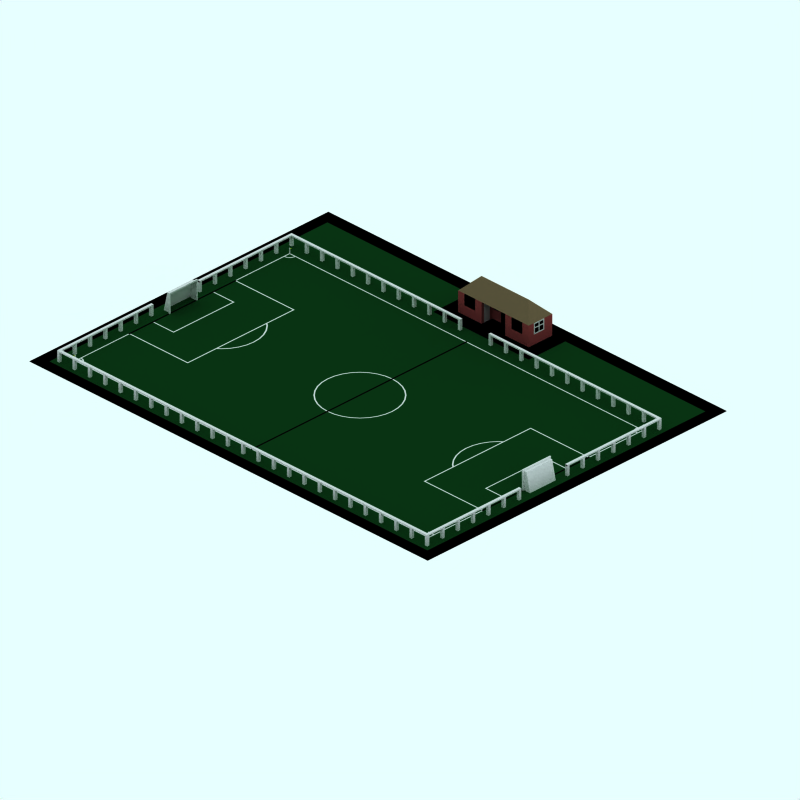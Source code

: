 # Source: football-ground-sm.blend  (saved by Blender 2.42.0; exported with 4.5.12 LTS)
import bpy
from mathutils import Matrix  # noqa: F401  (used for matrix-valued properties, if any)

bpy.ops.wm.read_factory_settings(use_empty=True)
scene = bpy.context.scene
scene.name = 'Scene'

# ---- collections
col_collection_1 = bpy.data.collections.new('Collection 1'); scene.collection.children.link(col_collection_1)
col_collection_2 = bpy.data.collections.new('Collection 2'); scene.collection.children.link(col_collection_2)
col_collection_2.hide_render = True
col_collection_2.hide_viewport = True
col_collection_3 = bpy.data.collections.new('Collection 3'); scene.collection.children.link(col_collection_3)
col_collection_3.hide_render = True
col_collection_3.hide_viewport = True
col_collection_4 = bpy.data.collections.new('Collection 4'); scene.collection.children.link(col_collection_4)

# ---- materials (node trees are filled in below, after node groups)
mat_lines = bpy.data.materials.new('Lines')
mat_lines.alpha_threshold = 0.0
mat_lines.preview_render_type = 'CUBE'
mat_lines.diffuse_color = (0.85, 0.8499, 0.8499, 1.0)
mat_lines.specular_color = (1.0, 0.9999, 0.9999)
mat_lines.roughness = 0.5
mat_lines.line_color = (0.0, 0.0, 0.0, 1.0)
mat_brick = bpy.data.materials.new('Brick')
mat_brick.alpha_threshold = 0.0
mat_brick.preview_render_type = 'CUBE'
mat_brick.diffuse_color = (0.5712, 0.2289, 0.2289, 1.0)
mat_brick.specular_color = (1.0, 0.9999, 0.9999)
mat_brick.roughness = 0.5
mat_brick.line_color = (0.0, 0.0, 0.0, 1.0)
mat_tiles = bpy.data.materials.new('Tiles')
mat_tiles.alpha_threshold = 0.0
mat_tiles.preview_render_type = 'CUBE'
mat_tiles.diffuse_color = (0.4091, 0.3448, 0.2484, 1.0)
mat_tiles.specular_color = (1.0, 0.9999, 0.9999)
mat_tiles.roughness = 0.5
mat_tiles.line_color = (0.0, 0.0, 0.0, 1.0)
mat_frame = bpy.data.materials.new('Frame')
mat_frame.alpha_threshold = 0.0
mat_frame.preview_render_type = 'FLAT'
mat_frame.diffuse_color = (0.8295, 0.8294, 0.8294, 1.0)
mat_frame.roughness = 0.5
mat_frame.line_color = (0.0, 0.0, 0.0, 1.0)
mat_interior = bpy.data.materials.new('Interior')
mat_interior.alpha_threshold = 0.0
mat_interior.preview_render_type = 'CUBE'
mat_interior.diffuse_color = (0.0001, 9.999e-05, 9.999e-05, 1.0)
mat_interior.specular_color = (0.0001, 9.999e-05, 9.999e-05)
mat_interior.roughness = 0.5
mat_interior.line_color = (0.0, 0.0, 0.0, 1.0)
mat_door = bpy.data.materials.new('Door')
mat_door.alpha_threshold = 0.0
mat_door.preview_render_type = 'CUBE'
mat_door.diffuse_color = (0.8511, 0.851, 0.851, 1.0)
mat_door.specular_color = (1.0, 0.9999, 0.9999)
mat_door.roughness = 0.5
mat_door.line_color = (0.0, 0.0, 0.0, 1.0)
mat_flag = bpy.data.materials.new('Flag')
mat_flag.alpha_threshold = 0.0
mat_flag.preview_render_type = 'CUBE'
mat_flag.diffuse_color = (0.9153, 1.0, 0.0, 1.0)
mat_flag.specular_color = (1.0, 0.9999, 0.9999)
mat_flag.roughness = 0.5
mat_flag.line_color = (0.0, 0.0, 0.0, 1.0)
mat_net = bpy.data.materials.new('Net')
mat_net.alpha_threshold = 0.0
mat_net.preview_render_type = 'FLAT'
mat_net.diffuse_color = (0.85, 0.8499, 0.8499, 1.0)
mat_net.specular_color = (1.0, 0.9999, 0.9999)
mat_net.roughness = 0.5
mat_net.line_color = (0.0, 0.0, 0.0, 1.0)
mat_pavement = bpy.data.materials.new('Pavement')
mat_pavement.alpha_threshold = 0.0
mat_pavement.preview_render_type = 'CUBE'
mat_pavement.diffuse_color = (0.8111, 0.8031, 0.8031, 1.0)
mat_pavement.specular_color = (1.0, 0.9999, 0.9999)
mat_pavement.roughness = 0.5
mat_pavement.line_color = (0.0, 0.0, 0.0, 1.0)
mat_grass = bpy.data.materials.new('Grass')
mat_grass.alpha_threshold = 0.0
mat_grass.preview_render_type = 'CUBE'
mat_grass.diffuse_color = (0.04, 0.2, 0.0752, 1.0)
mat_grass.specular_color = (1.0, 0.9999, 0.9999)
mat_grass.roughness = 0.5
mat_grass.line_color = (0.0, 0.0, 0.0, 1.0)
mat_transparent = bpy.data.materials.new('Transparent')
mat_transparent.alpha_threshold = 0.0
mat_transparent.preview_render_type = 'FLAT'
mat_transparent.roughness = 0.5

# ---- material node trees

# ---- world
world_world = bpy.data.worlds.new('World'); scene.world = world_world
world_world.color = (0.9059, 1.0, 1.0)
world_world.use_sun_shadow = False
world_world.sun_shadow_jitter_overblur = 0.0
world_world.cycles.sampling_method = 'MANUAL'
world_world.cycles.sample_map_resolution = 256

# ---- cameras
cam_camera_001 = bpy.data.cameras.new('Camera.001')
cam_camera_001.type = 'ORTHO'
cam_camera_001.passepartout_alpha = 0.2
cam_camera_001.clip_end = 100.0
cam_camera_001.lens = 35.0
cam_camera_001.ortho_scale = 48.0
cam_camera_001.display_size = 5.91
cam_camera_001.show_passepartout = False
cam_camera_001.show_safe_areas = True
cam_camera_001.dof.focus_distance = 0.0
cam_camera_001.dof.aperture_fstop = 128.0

# ---- lights
light_lamp = bpy.data.lights.new('Lamp', 'SUN')
light_lamp.transmission_factor = 0.0
light_lamp.angle = 1.571
light_lamp.energy = 0.025
light_lamp.shadow_buffer_clip_start = 0.5
light_lamp.shadow_soft_size = 1.0
light_lamp.shadow_cascade_max_distance = 1000.0
light_lamp.cycles.use_multiple_importance_sampling = False

# ---- meshes
me_cube_005 = bpy.data.meshes.new('Cube.005')
me_cube_005.from_pydata([(-18.8, 12.8, 0.0), (-18.8, 12.6, 0.0), (-19.0, 12.6, 0.0), (-19.0, 12.8, 0.0), (-18.8, 12.8, 0.7), (-18.8, 12.6, 0.7), (-19.0, 12.6, 0.7), (-19.0, 12.8, 0.7), (-19.0, 12.8, 0.8), (-19.0, 12.6, 0.8), (-18.8, 12.6, 0.8), (-18.8, 12.8, 0.8), (-17.5, 12.8, 0.8), (-17.5, 12.6, 0.8), (-17.7, 12.6, 0.8), (-17.7, 12.8, 0.8), (-17.7, 12.6, 0.7), (-17.5, 12.6, 0.7), (-17.7, 12.8, 0.0), (-17.7, 12.6, 0.0), (-16.4, 12.6, 0.7), (-16.4, 12.8, 0.8), (-16.4, 12.6, 0.8), (-17.7, 12.8, 0.7), (-17.5, 12.8, 0.7), (-17.5, 12.6, 0.0), (-17.5, 12.8, 0.0), (-16.2, 12.8, 0.0), (-16.2, 12.6, 0.0), (-16.4, 12.6, 0.0), (-16.4, 12.8, 0.0), (-16.2, 12.8, 0.7), (-16.2, 12.6, 0.7), (-16.4, 12.8, 0.7), (-16.2, 12.6, 0.8), (-16.2, 12.8, 0.8), (-15.1, 12.6, 0.8), (-15.1, 12.8, 0.8), (-15.1, 12.8, 0.7), (-15.1, 12.8, 0.0), (-13.8, 12.6, 0.7), (-13.8, 12.8, 0.7), (-13.8, 12.6, 0.8), (-14.9, 12.8, 0.8), (-14.9, 12.6, 0.8), (-15.1, 12.6, 0.7), (-14.9, 12.6, 0.7), (-14.9, 12.8, 0.7), (-15.1, 12.6, 0.0), (-14.9, 12.6, 0.0), (-14.9, 12.8, 0.0), (-13.6, 12.8, 0.0), (-13.6, 12.6, 0.0), (-13.8, 12.6, 0.0), (-13.8, 12.8, 0.0), (-13.6, 12.8, 0.7), (-13.6, 12.6, 0.7), (-13.8, 12.8, 0.8), (-13.6, 12.6, 0.8), (-13.6, 12.8, 0.8), (-12.5, 12.6, 0.8), (-12.5, 12.8, 0.7), (-12.5, 12.6, 0.7), (-12.5, 12.6, 0.0), (-11.2, 12.6, 0.0), (-11.2, 12.8, 0.7), (-11.2, 12.8, 0.8), (-12.3, 12.8, 0.8), (-12.3, 12.6, 0.8), (-12.5, 12.8, 0.8), (-12.3, 12.6, 0.7), (-12.3, 12.8, 0.7), (-12.5, 12.8, 0.0), (-12.3, 12.6, 0.0), (-12.3, 12.8, 0.0), (-11.0, 12.8, 0.0), (-11.0, 12.6, 0.0), (-11.2, 12.8, 0.0), (-11.0, 12.8, 0.7), (-11.0, 12.6, 0.7), (-11.2, 12.6, 0.7), (-11.2, 12.6, 0.8), (-11.0, 12.6, 0.8), (-11.0, 12.8, 0.8), (-9.9, 12.8, 0.8), (-9.9, 12.6, 0.7), (-9.9, 12.8, 0.0), (-9.9, 12.6, 0.0), (-8.6, 12.6, 0.7), (-8.6, 12.8, 0.7), (-8.6, 12.8, 0.8), (-9.7, 12.8, 0.8), (-9.7, 12.6, 0.8), (-9.9, 12.6, 0.8), (-9.9, 12.8, 0.7), (-9.7, 12.6, 0.7), (-9.7, 12.8, 0.7), (-9.7, 12.6, 0.0), (-9.7, 12.8, 0.0), (-8.4, 12.8, 0.0), (-8.4, 12.6, 0.0), (-8.6, 12.6, 0.0), (-8.6, 12.8, 0.0), (-8.4, 12.8, 0.7), (-8.4, 12.6, 0.7), (-8.6, 12.6, 0.8), (-8.4, 12.6, 0.8), (-8.4, 12.8, 0.8), (-7.3, 12.6, 0.8), (-7.3, 12.8, 0.7), (-7.3, 12.8, 0.0), (-7.3, 12.6, 0.0), (-6.0, 12.8, 0.0), (-6.0, 12.6, 0.8), (-7.1, 12.8, 0.8), (-7.1, 12.6, 0.8), (-7.3, 12.8, 0.8), (-7.3, 12.6, 0.7), (-7.1, 12.6, 0.7), (-7.1, 12.8, 0.7), (-7.1, 12.6, 0.0), (-7.1, 12.8, 0.0), (-5.8, 12.8, 0.0), (-5.8, 12.6, 0.0), (-6.0, 12.6, 0.0), (-5.8, 12.8, 0.7), (-5.8, 12.6, 0.7), (-6.0, 12.6, 0.7), (-6.0, 12.8, 0.7), (-6.0, 12.8, 0.8), (-5.8, 12.6, 0.8), (-5.8, 12.8, 0.8), (-4.7, 12.6, 0.8), (-4.7, 12.8, 0.8), (-4.7, 12.8, 0.7), (-4.7, 12.6, 0.7), (-4.7, 12.8, 0.0), (-4.7, 12.6, 0.0), (-4.5, 12.6, 0.0), (-4.5, 12.8, 0.0), (-4.5, 12.6, 0.7), (-4.5, 12.8, 0.7), (-4.5, 12.8, 0.8), (-4.5, 12.6, 0.8), (12.4, 12.6, 0.8), (12.4, 12.8, 0.8), (12.4, 12.8, 0.7), (12.4, 12.8, 0.0), (12.4, 12.6, 0.0), (12.2, 12.6, 0.7), (12.2, 12.8, 0.8), (12.2, 12.6, 0.8), (11.1, 12.8, 0.8), (11.1, 12.6, 0.8), (10.9, 12.6, 0.8), (10.9, 12.6, 0.7), (11.1, 12.6, 0.7), (11.1, 12.8, 0.7), (11.1, 12.6, 0.0), (11.1, 12.8, 0.0), (9.8, 12.8, 0.0), (9.8, 12.6, 0.0), (9.6, 12.6, 0.0), (9.8, 12.8, 0.7), (9.8, 12.6, 0.7), (9.6, 12.6, 0.7), (9.6, 12.8, 0.7), (9.8, 12.6, 0.8), (9.8, 12.8, 0.8), (10.9, 12.8, 0.8), (10.9, 12.8, 0.7), (10.9, 12.8, 0.0), (10.9, 12.6, 0.0), (9.6, 12.8, 0.0), (9.6, 12.8, 0.8), (9.6, 12.6, 0.8), (8.5, 12.8, 0.8), (8.5, 12.6, 0.8), (8.3, 12.8, 0.8), (8.3, 12.6, 0.7), (8.5, 12.6, 0.7), (8.5, 12.8, 0.7), (8.3, 12.8, 0.0), (8.3, 12.6, 0.0), (8.5, 12.6, 0.0), (8.5, 12.8, 0.0), (7.2, 12.8, 0.0), (7.2, 12.6, 0.0), (7.0, 12.6, 0.0), (7.0, 12.8, 0.0), (7.2, 12.8, 0.7), (7.2, 12.6, 0.7), (7.0, 12.6, 0.7), (7.0, 12.8, 0.7), (7.0, 12.8, 0.8), (7.2, 12.6, 0.8), (7.2, 12.8, 0.8), (8.3, 12.6, 0.8), (8.3, 12.8, 0.7), (7.0, 12.6, 0.8), (5.9, 12.8, 0.8), (5.9, 12.6, 0.8), (5.7, 12.8, 0.8), (5.7, 12.8, 0.7), (5.9, 12.6, 0.7), (5.9, 12.8, 0.7), (5.7, 12.8, 0.0), (5.7, 12.6, 0.0), (5.9, 12.6, 0.0), (5.9, 12.8, 0.0), (4.6, 12.8, 0.0), (4.6, 12.6, 0.0), (4.6, 12.8, 0.7), (4.6, 12.6, 0.7), (4.4, 12.6, 0.7), (4.4, 12.6, 0.8), (4.6, 12.6, 0.8), (4.6, 12.8, 0.8), (5.7, 12.6, 0.8), (5.7, 12.6, 0.7), (4.4, 12.6, 0.0), (4.4, 12.8, 0.0), (4.4, 12.8, 0.7), (4.4, 12.8, 0.8), (3.3, 12.8, 0.8), (3.3, 12.6, 0.8), (3.3, 12.6, 0.7), (3.3, 12.8, 0.7), (3.1, 12.8, 0.0), (3.1, 12.6, 0.0), (3.3, 12.6, 0.0), (3.3, 12.8, 0.0), (2.0, 12.8, 0.0), (2.0, 12.6, 0.0), (1.8, 12.8, 0.0), (2.0, 12.8, 0.7), (2.0, 12.6, 0.7), (1.8, 12.6, 0.7), (1.8, 12.6, 0.8), (2.0, 12.6, 0.8), (2.0, 12.8, 0.8), (3.1, 12.6, 0.8), (3.1, 12.8, 0.8), (3.1, 12.8, 0.7), (3.1, 12.6, 0.7), (1.8, 12.6, 0.0), (1.8, 12.8, 0.7), (1.8, 12.8, 0.8), (0.7, 12.8, 0.8), (0.7, 12.6, 0.8), (0.5, 12.6, 0.8), (0.5, 12.8, 0.8), (0.5, 12.8, 0.7), (0.5, 12.6, 0.7), (0.7, 12.6, 0.7), (0.7, 12.8, 0.7), (0.5, 12.8, 0.0), (0.5, 12.6, 0.0), (0.7, 12.6, 0.0), (0.7, 12.8, 0.0), (-0.6, 12.6, 0.0), (-0.8, 12.6, 0.0), (-0.6, 12.8, 0.7), (-0.8, 12.6, 0.8), (-0.6, 12.8, 0.8), (-0.6, 12.8, 0.0), (-0.8, 12.8, 0.0), (-0.6, 12.6, 0.7), (-0.8, 12.6, 0.7), (-0.8, 12.8, 0.7), (-0.8, 12.8, 0.8), (-0.6, 12.6, 0.8), (-1.9, 12.8, 0.8), (-1.9, 12.6, 0.8), (-2.1, 12.6, 0.8), (-2.1, 12.8, 0.8), (-2.1, 12.8, 0.7), (-2.1, 12.6, 0.7), (-1.9, 12.6, 0.7), (-1.9, 12.8, 0.7), (-2.1, 12.8, 0.0), (-2.1, 12.6, 0.0), (-1.9, 12.6, 0.0), (-1.9, 12.8, 0.0), (-2.1, -7.1, 0.0), (-2.1, -6.9, 0.0), (-2.1, -7.1, 0.7), (-2.1, -6.9, 0.7), (-2.1, -6.9, 0.8), (-2.1, -7.1, 0.8), (-0.6, -6.9, 0.8), (-0.8, -7.1, 0.8), (-0.8, -6.9, 0.8), (-0.8, -7.1, 0.7), (-0.6, -7.1, 0.7), (-0.6, -7.1, 0.0), (0.5, -7.1, 0.7), (0.5, -6.9, 0.7), (0.5, -6.9, 0.8), (-0.6, -7.1, 0.8), (-0.8, -6.9, 0.7), (-0.6, -6.9, 0.7), (-0.8, -6.9, 0.0), (-0.8, -7.1, 0.0), (-0.6, -6.9, 0.0), (0.7, -6.9, 0.0), (0.7, -7.1, 0.0), (0.5, -7.1, 0.0), (0.5, -6.9, 0.0), (0.7, -6.9, 0.7), (0.7, -7.1, 0.7), (0.5, -7.1, 0.8), (0.7, -7.1, 0.8), (0.7, -6.9, 0.8), (1.8, -6.9, 0.7), (1.8, -7.1, 0.7), (1.8, -6.9, 0.0), (3.1, -6.9, 0.7), (3.1, -6.9, 0.8), (2.0, -6.9, 0.8), (2.0, -7.1, 0.8), (1.8, -7.1, 0.8), (1.8, -6.9, 0.8), (2.0, -7.1, 0.7), (2.0, -6.9, 0.7), (1.8, -7.1, 0.0), (2.0, -7.1, 0.0), (2.0, -6.9, 0.0), (3.3, -6.9, 0.0), (3.3, -7.1, 0.0), (3.1, -7.1, 0.0), (3.1, -6.9, 0.0), (3.3, -6.9, 0.7), (3.3, -7.1, 0.7), (3.1, -7.1, 0.7), (3.1, -7.1, 0.8), (3.3, -7.1, 0.8), (3.3, -6.9, 0.8), (4.4, -6.9, 0.8), (4.4, -6.9, 0.7), (5.7, -7.1, 0.0), (5.7, -6.9, 0.0), (5.7, -7.1, 0.7), (5.7, -6.9, 0.7), (5.7, -6.9, 0.8), (5.7, -7.1, 0.8), (4.6, -6.9, 0.8), (4.6, -7.1, 0.8), (4.4, -7.1, 0.8), (4.4, -7.1, 0.7), (4.6, -7.1, 0.7), (4.6, -6.9, 0.7), (4.4, -6.9, 0.0), (4.4, -7.1, 0.0), (4.6, -7.1, 0.0), (4.6, -6.9, 0.0), (5.9, -6.9, 0.0), (5.9, -7.1, 0.0), (5.9, -6.9, 0.7), (5.9, -7.1, 0.7), (5.9, -7.1, 0.8), (5.9, -6.9, 0.8), (7.0, -7.1, 0.8), (7.0, -6.9, 0.8), (7.0, -7.1, 0.7), (7.0, -7.1, 0.0), (8.3, -6.9, 0.0), (8.3, -7.1, 0.8), (7.2, -6.9, 0.8), (7.2, -7.1, 0.8), (7.0, -6.9, 0.7), (7.2, -7.1, 0.7), (7.2, -6.9, 0.7), (7.0, -6.9, 0.0), (7.2, -7.1, 0.0), (7.2, -6.9, 0.0), (8.5, -6.9, 0.0), (8.5, -7.1, 0.0), (8.3, -7.1, 0.0), (8.5, -6.9, 0.7), (8.5, -7.1, 0.7), (8.3, -7.1, 0.7), (8.3, -6.9, 0.7), (8.3, -6.9, 0.8), (8.5, -7.1, 0.8), (8.5, -6.9, 0.8), (9.6, -6.9, 0.8), (9.6, -6.9, 0.7), (9.6, -7.1, 0.7), (9.6, -6.9, 0.0), (10.9, -7.1, 0.0), (10.9, -6.9, 0.0), (10.9, -7.1, 0.7), (10.9, -6.9, 0.7), (9.8, -6.9, 0.8), (9.8, -7.1, 0.8), (9.6, -7.1, 0.8), (9.8, -7.1, 0.7), (9.8, -6.9, 0.7), (9.6, -7.1, 0.0), (9.8, -7.1, 0.0), (9.8, -6.9, 0.0), (11.1, -6.9, 0.0), (11.1, -7.1, 0.0), (11.1, -6.9, 0.7), (11.1, -7.1, 0.7), (10.9, -6.9, 0.8), (10.9, -7.1, 0.8), (11.1, -7.1, 0.8), (11.1, -6.9, 0.8), (12.2, -7.1, 0.0), (12.4, -7.1, 0.0), (12.4, -6.9, 0.0), (12.4, -7.1, 0.7), (12.4, -7.1, 0.8), (-4.5, -7.1, 0.8), (-4.5, -6.9, 0.8), (-4.5, -6.9, 0.7), (-4.5, -7.1, 0.7), (-4.5, -6.9, 0.0), (-4.5, -7.1, 0.0), (-4.7, -7.1, 0.0), (-4.7, -6.9, 0.0), (-4.7, -6.9, 0.8), (-4.7, -7.1, 0.8), (-5.8, -6.9, 0.8), (-5.8, -7.1, 0.8), (-6.0, -7.1, 0.8), (-6.0, -6.9, 0.7), (-5.8, -7.1, 0.7), (-5.8, -6.9, 0.7), (-6.0, -6.9, 0.0), (-6.0, -7.1, 0.0), (-5.8, -7.1, 0.0), (-5.8, -6.9, 0.0), (-7.1, -6.9, 0.0), (-7.1, -7.1, 0.0), (-7.1, -6.9, 0.7), (-7.1, -7.1, 0.7), (-7.3, -7.1, 0.7), (-7.3, -6.9, 0.7), (-7.3, -6.9, 0.8), (-7.3, -7.1, 0.8), (-7.1, -7.1, 0.8), (-7.1, -6.9, 0.8), (-6.0, -6.9, 0.8), (-6.0, -7.1, 0.7), (-7.3, -7.1, 0.0), (-7.3, -6.9, 0.0), (-8.4, -6.9, 0.8), (-8.4, -7.1, 0.8), (-8.6, -7.1, 0.8), (-8.6, -6.9, 0.8), (-8.4, -7.1, 0.7), (-8.4, -6.9, 0.7), (-8.4, -7.1, 0.0), (-8.4, -6.9, 0.0), (-9.7, -6.9, 0.0), (-9.7, -7.1, 0.0), (-9.9, -7.1, 0.0), (-9.9, -6.9, 0.0), (-9.7, -6.9, 0.7), (-9.7, -7.1, 0.7), (-9.9, -7.1, 0.7), (-9.9, -6.9, 0.7), (-9.9, -6.9, 0.8), (-9.7, -7.1, 0.8), (-9.7, -6.9, 0.8), (-8.6, -6.9, 0.7), (-8.6, -7.1, 0.7), (-8.6, -6.9, 0.0), (-8.6, -7.1, 0.0), (-9.9, -7.1, 0.8), (-11.0, -6.9, 0.8), (-11.0, -7.1, 0.8), (-11.2, -6.9, 0.8), (-11.2, -6.9, 0.7), (-11.2, -7.1, 0.7), (-11.0, -7.1, 0.7), (-11.0, -6.9, 0.7), (-11.2, -7.1, 0.0), (-11.0, -7.1, 0.0), (-11.0, -6.9, 0.0), (-12.3, -6.9, 0.0), (-12.3, -7.1, 0.0), (-12.5, -7.1, 0.0), (-12.3, -6.9, 0.7), (-12.3, -7.1, 0.7), (-12.5, -7.1, 0.7), (-12.5, -6.9, 0.7), (-12.5, -6.9, 0.8), (-12.5, -7.1, 0.8), (-12.3, -7.1, 0.8), (-12.3, -6.9, 0.8), (-11.2, -7.1, 0.8), (-11.2, -6.9, 0.0), (-12.5, -6.9, 0.0), (-13.6, -6.9, 0.8), (-13.6, -7.1, 0.8), (-13.8, -7.1, 0.8), (-13.8, -6.9, 0.7), (-13.6, -7.1, 0.7), (-13.6, -6.9, 0.7), (-13.8, -6.9, 0.0), (-13.8, -7.1, 0.0), (-13.6, -7.1, 0.0), (-13.6, -6.9, 0.0), (-14.9, -6.9, 0.0), (-14.9, -7.1, 0.0), (-15.1, -7.1, 0.0), (-15.1, -6.9, 0.0), (-14.9, -6.9, 0.7), (-14.9, -7.1, 0.7), (-15.1, -7.1, 0.7), (-15.1, -6.9, 0.7), (-15.1, -6.9, 0.8), (-14.9, -7.1, 0.8), (-14.9, -6.9, 0.8), (-13.8, -6.9, 0.8), (-13.8, -7.1, 0.7), (-15.1, -7.1, 0.8), (-16.2, -6.9, 0.8), (-16.2, -7.1, 0.8), (-16.4, -7.1, 0.8), (-16.4, -6.9, 0.8), (-16.2, -7.1, 0.7), (-16.2, -6.9, 0.7), (-16.2, -7.1, 0.0), (-16.2, -6.9, 0.0), (-17.5, -7.1, 0.0), (-17.7, -7.1, 0.0), (-17.5, -7.1, 0.7), (-17.5, -6.9, 0.8), (-16.4, -6.9, 0.7), (-16.4, -7.1, 0.7), (-16.4, -6.9, 0.0), (-16.4, -7.1, 0.0), (-17.5, -6.9, 0.0), (-17.7, -6.9, 0.0), (-17.5, -6.9, 0.7), (-17.7, -7.1, 0.7), (-17.7, -6.9, 0.7), (-17.7, -6.9, 0.8), (-17.7, -7.1, 0.8), (-17.5, -7.1, 0.8), (-18.8, -7.1, 0.8), (-19.0, -7.1, 0.8), (-19.0, -7.1, 0.7), (-18.8, -7.1, 0.7), (-19.0, -6.9, 0.0), (-19.0, -7.1, 0.0), (-18.8, -7.1, 0.0), (-18.8, -6.9, 0.0), (-4.7, -6.9, 0.7), (-4.7, -7.1, 0.7), (-3.4, -6.9, 0.7), (-3.4, -7.1, 0.7), (-3.4, -7.1, 0.0), (-3.2, -6.9, 0.0), (-3.2, -7.1, 0.7), (-3.2, -6.9, 0.7), (-3.2, -6.9, 0.8), (-3.2, -7.1, 0.8), (-1.9, -7.1, 0.8), (-1.9, -6.9, 0.8), (-1.9, -6.9, 0.7), (-1.9, -7.1, 0.7), (-1.9, -6.9, 0.0), (-1.9, -7.1, 0.0), (-3.4, -7.1, 0.8), (-3.4, -6.9, 0.8), (-3.4, -6.9, 0.0), (-3.2, -7.1, 0.0), (-18.8, 11.5, 0.8), (-18.8, 11.3, 0.8), (-19.0, 11.3, 0.8), (-19.0, 11.5, 0.8), (-19.0, 11.5, 0.7), (-19.0, 11.3, 0.7), (-18.8, 11.3, 0.7), (-18.8, 11.5, 0.7), (-19.0, 11.5, 0.0), (-19.0, 11.3, 0.0), (-18.8, 11.3, 0.0), (-18.8, 11.5, 0.0), (-18.8, 10.2, 0.7), (-19.0, 10.2, 0.7), (-18.8, 8.9, 0.8), (-19.0, 8.9, 0.8), (-19.0, 8.9, 0.7), (-18.8, 8.9, 0.7), (-18.8, 10.2, 0.0), (-18.8, 10.0, 0.0), (-19.0, 10.0, 0.0), (-19.0, 10.2, 0.0), (-18.8, 10.0, 0.7), (-19.0, 10.0, 0.7), (-19.0, 10.2, 0.8), (-19.0, 10.0, 0.8), (-18.8, 10.0, 0.8), (-18.8, 10.2, 0.8), (-18.8, 7.4, 0.8), (-19.0, 7.4, 0.8), (-19.0, 7.4, 0.7), (-18.8, 7.4, 0.7), (-19.0, 7.6, 0.0), (-19.0, 7.4, 0.0), (-18.8, 7.4, 0.0), (-18.8, 7.6, 0.0), (-18.8, 6.3, 0.7), (-19.0, 6.3, 0.7), (-19.0, 6.3, 0.8), (-18.8, 6.3, 0.8), (-18.8, 7.6, 0.8), (-19.0, 7.6, 0.8), (-19.0, 7.6, 0.7), (-18.8, 7.6, 0.7), (-18.8, 8.9, 0.0), (-18.8, 8.7, 0.0), (-19.0, 8.7, 0.0), (-19.0, 8.9, 0.0), (-18.8, 8.7, 0.7), (-19.0, 8.7, 0.7), (-19.0, 8.7, 0.8), (-18.8, 8.7, 0.8), (-18.8, 6.1, 0.8), (-19.0, 6.1, 0.8), (-19.0, 6.1, 0.7), (-18.8, 6.1, 0.7), (-19.0, 6.3, 0.0), (-19.0, 6.1, 0.0), (-18.8, 6.1, 0.0), (-18.8, 6.3, 0.0), (-18.8, 5.0, 0.0), (-18.8, 4.8, 0.0), (-19.0, 4.8, 0.0), (-19.0, 5.0, 0.0), (-18.8, 5.0, 0.7), (-18.8, 4.8, 0.7), (-19.0, 4.8, 0.7), (-19.0, 5.0, 0.7), (-19.0, 5.0, 0.8), (-19.0, 4.8, 0.8), (-18.8, 4.8, 0.8), (-18.8, 5.0, 0.8), (-19.0, 0.9, 0.7), (-19.0, 0.9, 0.8), (-18.8, -0.4, 0.8), (-19.0, -0.4, 0.8), (-19.0, -0.4, 0.7), (-18.8, -0.4, 0.7), (-18.8, 0.9, 0.0), (-18.8, 0.7, 0.0), (-19.0, 0.7, 0.0), (-19.0, 0.9, 0.0), (-18.8, 0.9, 0.7), (-18.8, 0.7, 0.7), (-19.0, 0.7, 0.7), (-19.0, 0.7, 0.8), (-18.8, 0.7, 0.8), (-18.8, 0.9, 0.8), (-18.8, -1.7, 0.8), (-18.8, -1.9, 0.8), (-19.0, -1.9, 0.8), (-19.0, -1.7, 0.8), (-19.0, -1.7, 0.7), (-19.0, -1.9, 0.7), (-18.8, -1.9, 0.7), (-19.0, -1.7, 0.0), (-19.0, -1.9, 0.0), (-18.8, -1.9, 0.0), (-18.8, -1.7, 0.0), (-19.0, -3.0, 0.7), (-19.0, -3.0, 0.8), (-18.8, -3.0, 0.8), (-18.8, -1.7, 0.7), (-18.8, -0.4, 0.0), (-18.8, -0.6, 0.0), (-19.0, -0.6, 0.0), (-19.0, -0.4, 0.0), (-18.8, -0.6, 0.7), (-19.0, -0.6, 0.7), (-19.0, -0.6, 0.8), (-18.8, -0.6, 0.8), (-18.8, -3.2, 0.8), (-19.0, -3.2, 0.8), (-19.0, -3.2, 0.7), (-18.8, -3.2, 0.7), (-18.8, -3.0, 0.7), (-19.0, -3.0, 0.0), (-19.0, -3.2, 0.0), (-18.8, -3.2, 0.0), (-18.8, -3.0, 0.0), (-18.8, -4.3, 0.7), (-19.0, -4.3, 0.7), (-19.0, -4.3, 0.8), (-18.8, -4.3, 0.8), (-18.8, -5.6, 0.8), (-19.0, -5.6, 0.8), (-18.8, -5.6, 0.7), (-18.8, -4.3, 0.0), (-18.8, -4.5, 0.0), (-19.0, -4.5, 0.0), (-19.0, -4.3, 0.0), (-18.8, -4.5, 0.7), (-19.0, -4.5, 0.7), (-19.0, -4.5, 0.8), (-18.8, -4.5, 0.8), (-18.8, -5.8, 0.8), (-19.0, -5.8, 0.8), (-19.0, -5.6, 0.7), (-19.0, -5.8, 0.7), (-18.8, -5.8, 0.7), (-19.0, -5.6, 0.0), (-19.0, -5.8, 0.0), (-18.8, -5.8, 0.0), (-18.8, -5.6, 0.0), (-18.8, -6.9, 0.7), (-19.0, -6.9, 0.7), (-19.0, -6.9, 0.8), (-18.8, -6.9, 0.8), (12.2, -5.6, 0.7), (12.4, -6.9, 0.8), (12.2, -6.9, 0.8), (12.2, -6.9, 0.7), (12.4, -6.9, 0.7), (12.4, -5.6, 0.0), (12.4, -5.8, 0.0), (12.2, -5.8, 0.0), (12.2, -5.6, 0.0), (12.4, -5.8, 0.7), (12.2, -5.8, 0.7), (12.2, -5.8, 0.8), (12.4, -5.8, 0.8), (12.4, -4.3, 0.8), (12.4, -4.5, 0.8), (12.2, -4.5, 0.8), (12.2, -4.3, 0.8), (12.2, -4.3, 0.7), (12.2, -4.5, 0.7), (12.4, -4.5, 0.7), (12.2, -4.3, 0.0), (12.2, -4.5, 0.0), (12.4, -4.5, 0.0), (12.4, -4.3, 0.0), (12.4, -5.6, 0.7), (12.2, -5.6, 0.8), (12.4, -5.6, 0.8), (12.4, -4.3, 0.7), (12.4, -3.0, 0.0), (12.4, -3.2, 0.0), (12.2, -3.2, 0.0), (12.2, -3.0, 0.0), (12.4, -3.2, 0.7), (12.2, -3.2, 0.7), (12.2, -3.2, 0.8), (12.4, -3.2, 0.8), (12.4, -0.4, 0.8), (12.4, -0.6, 0.8), (12.2, -0.6, 0.8), (12.2, -0.6, 0.7), (12.4, -0.6, 0.7), (12.2, -0.4, 0.0), (12.2, -0.6, 0.0), (12.4, -0.6, 0.0), (12.4, -0.4, 0.0), (12.2, -1.7, 0.8), (12.4, -3.0, 0.8), (12.2, -3.0, 0.8), (12.2, -3.0, 0.7), (12.4, -3.0, 0.7), (12.4, -1.7, 0.0), (12.4, -1.9, 0.0), (12.2, -1.9, 0.0), (12.2, -1.7, 0.0), (12.4, -1.7, 0.7), (12.4, -1.9, 0.7), (12.2, -1.9, 0.7), (12.2, -1.7, 0.7), (12.2, -1.9, 0.8), (12.4, -1.9, 0.8), (12.4, -1.7, 0.8), (12.4, 0.9, 0.8), (12.4, 0.7, 0.8), (12.2, 0.7, 0.8), (12.2, 0.9, 0.8), (12.2, 0.7, 0.7), (12.4, 0.7, 0.7), (12.4, 0.9, 0.7), (12.2, 0.9, 0.0), (12.2, 0.7, 0.0), (12.4, 0.7, 0.0), (12.4, 0.9, 0.0), (12.4, -0.4, 0.7), (12.2, -0.4, 0.7), (12.2, -0.4, 0.8), (12.2, 0.9, 0.7), (12.4, 5.0, 0.8), (12.4, 4.8, 0.8), (12.2, 4.8, 0.8), (12.2, 5.0, 0.8), (12.2, 4.8, 0.7), (12.4, 4.8, 0.7), (12.4, 5.0, 0.7), (12.2, 5.0, 0.0), (12.2, 4.8, 0.0), (12.4, 4.8, 0.0), (12.4, 5.0, 0.0), (12.2, 5.0, 0.7), (12.4, 6.3, 0.0), (12.4, 6.1, 0.0), (12.2, 6.1, 0.0), (12.2, 6.3, 0.0), (12.4, 6.1, 0.7), (12.2, 6.1, 0.7), (12.2, 6.3, 0.8), (12.2, 6.1, 0.8), (12.4, 6.1, 0.8), (12.4, 6.3, 0.8), (12.4, 8.7, 0.8), (12.2, 8.7, 0.8), (12.2, 8.9, 0.8), (12.2, 8.7, 0.7), (12.4, 8.7, 0.7), (12.2, 8.9, 0.0), (12.2, 8.7, 0.0), (12.4, 8.7, 0.0), (12.4, 8.9, 0.0), (12.4, 7.6, 0.7), (12.2, 7.6, 0.8), (12.4, 7.6, 0.8), (12.2, 6.3, 0.7), (12.4, 6.3, 0.7), (12.4, 7.6, 0.0), (12.4, 7.4, 0.0), (12.2, 7.4, 0.0), (12.2, 7.6, 0.0), (12.4, 7.4, 0.7), (12.2, 7.4, 0.7), (12.2, 7.6, 0.7), (12.2, 7.4, 0.8), (12.4, 7.4, 0.8), (12.4, 10.2, 0.8), (12.4, 10.0, 0.8), (12.2, 10.0, 0.8), (12.2, 10.2, 0.8), (12.2, 10.0, 0.7), (12.4, 10.0, 0.7), (12.4, 10.2, 0.7), (12.2, 10.2, 0.0), (12.2, 10.0, 0.0), (12.4, 10.0, 0.0), (12.4, 10.2, 0.0), (12.4, 8.9, 0.7), (12.2, 8.9, 0.7), (12.4, 8.9, 0.8), (12.2, 10.2, 0.7), (12.4, 11.5, 0.0), (12.4, 11.3, 0.0), (12.2, 11.3, 0.0), (12.2, 11.5, 0.0), (12.4, 11.5, 0.7), (12.4, 11.3, 0.7), (12.2, 11.3, 0.7), (12.2, 11.5, 0.7), (12.2, 11.5, 0.8), (12.2, 11.3, 0.8), (12.4, 11.3, 0.8), (12.4, 11.5, 0.8), (12.2, -6.9, 0.0), (12.2, -7.1, 0.7), (12.2, -7.1, 0.8), (12.2, 12.8, 0.7), (12.4, 12.6, 0.7), (12.2, 12.8, 0.0), (12.2, 12.6, 0.0)], [], [(0, 1, 2, 3), (0, 4, 5, 1), (1, 5, 6, 2), (2, 6, 7, 3), (4, 0, 3, 7), (4, 7, 8, 11), (7, 6, 9, 8), (6, 5, 10, 9), (11, 8, 9, 10), (11, 10, 14, 15), (10, 5, 16, 14), (4, 11, 15, 23), (5, 4, 23, 16), (16, 17, 13, 14), (24, 23, 15, 12), (18, 23, 24, 26), (26, 24, 17, 25), (29, 20, 33, 30), (20, 33, 21, 22), (17, 24, 33, 20), (24, 12, 21, 33), (13, 17, 20, 22), (12, 13, 22, 21), (12, 15, 14, 13), (23, 16, 14, 15), (19, 16, 23, 18), (25, 17, 16, 19), (19, 18, 26, 25), (29, 30, 27, 28), (27, 31, 32, 28), (28, 32, 20, 29), (30, 33, 31, 27), (31, 33, 21, 35), (20, 32, 34, 22), (35, 21, 22, 34), (35, 34, 36, 37), (34, 32, 45, 36), (31, 35, 37, 38), (32, 31, 38, 45), (38, 45, 36, 37), (48, 45, 38, 39), (40, 41, 57, 42), (46, 47, 41, 40), (47, 43, 57, 41), (44, 46, 40, 42), (43, 44, 42, 57), (43, 37, 36, 44), (45, 46, 44, 36), (47, 38, 37, 43), (39, 38, 47, 50), (49, 46, 45, 48), (50, 47, 46, 49), (48, 39, 50, 49), (53, 54, 51, 52), (51, 55, 56, 52), (52, 56, 40, 53), (53, 40, 41, 54), (54, 41, 55, 51), (55, 41, 57, 59), (40, 56, 58, 42), (59, 57, 42, 58), (59, 58, 60, 69), (58, 56, 62, 60), (55, 59, 69, 61), (56, 55, 61, 62), (61, 62, 60, 69), (63, 62, 61, 72), (64, 80, 65, 77), (65, 80, 81, 66), (70, 71, 65, 80), (71, 67, 66, 65), (68, 70, 80, 81), (67, 68, 81, 66), (67, 69, 60, 68), (62, 70, 68, 60), (71, 61, 69, 67), (72, 61, 71, 74), (73, 70, 62, 63), (74, 71, 70, 73), (63, 72, 74, 73), (64, 77, 75, 76), (75, 78, 79, 76), (76, 79, 80, 64), (77, 65, 78, 75), (78, 65, 66, 83), (80, 79, 82, 81), (83, 66, 81, 82), (83, 82, 93, 84), (82, 79, 85, 93), (78, 83, 84, 94), (79, 78, 94, 85), (85, 94, 84, 93), (87, 85, 94, 86), (95, 96, 89, 88), (96, 91, 90, 89), (92, 95, 88, 105), (91, 92, 105, 90), (91, 84, 93, 92), (85, 95, 92, 93), (96, 94, 84, 91), (86, 94, 96, 98), (97, 95, 85, 87), (98, 96, 95, 97), (87, 86, 98, 97), (101, 102, 99, 100), (99, 103, 104, 100), (100, 104, 88, 101), (101, 88, 89, 102), (102, 89, 103, 99), (103, 89, 90, 107), (89, 88, 105, 90), (88, 104, 106, 105), (107, 90, 105, 106), (107, 106, 108, 116), (106, 104, 117, 108), (103, 107, 116, 109), (104, 103, 109, 117), (109, 117, 108, 116), (124, 127, 128, 112), (118, 119, 128, 127), (119, 114, 129, 128), (115, 118, 127, 113), (114, 115, 113, 129), (114, 116, 108, 115), (117, 118, 115, 108), (119, 109, 116, 114), (110, 109, 119, 121), (111, 117, 109, 110), (120, 118, 117, 111), (121, 119, 118, 120), (111, 110, 121, 120), (124, 112, 122, 123), (122, 125, 126, 123), (123, 126, 127, 124), (112, 128, 125, 122), (125, 128, 129, 131), (128, 127, 113, 129), (127, 126, 130, 113), (131, 129, 113, 130), (131, 130, 132, 133), (130, 126, 135, 132), (125, 131, 133, 134), (126, 125, 134, 135), (136, 137, 138, 139), (137, 135, 140, 138), (134, 136, 139, 141), (133, 134, 141, 142), (135, 132, 143, 140), (135, 134, 141, 140), (133, 132, 143, 142), (141, 140, 143, 142), (138, 140, 141, 139), (148, 873, 146, 147), (873, 146, 145, 144), (872, 150, 145, 146), (149, 872, 146, 873), (156, 157, 872, 149), (157, 152, 150, 872), (153, 156, 149, 151), (152, 153, 151, 150), (152, 169, 154, 153), (155, 156, 153, 154), (170, 155, 154, 169), (157, 170, 169, 152), (171, 170, 157, 159), (158, 156, 155, 172), (159, 157, 156, 158), (172, 171, 159, 158), (162, 173, 160, 161), (160, 163, 164, 161), (161, 164, 165, 162), (173, 166, 163, 160), (163, 166, 174, 168), (165, 164, 167, 175), (168, 174, 175, 167), (168, 167, 154, 169), (167, 164, 155, 154), (163, 168, 169, 170), (164, 163, 170, 155), (172, 155, 170, 171), (162, 165, 166, 173), (166, 165, 175, 174), (180, 181, 166, 165), (181, 176, 174, 166), (177, 180, 165, 175), (176, 177, 175, 174), (176, 178, 197, 177), (179, 180, 177, 197), (198, 179, 197, 178), (181, 198, 178, 176), (182, 198, 181, 185), (184, 180, 179, 183), (185, 181, 180, 184), (183, 182, 185, 184), (188, 189, 186, 187), (186, 190, 191, 187), (187, 191, 192, 188), (189, 193, 190, 186), (190, 193, 194, 196), (192, 191, 195, 199), (196, 194, 199, 195), (196, 195, 197, 178), (195, 191, 179, 197), (190, 196, 178, 198), (191, 190, 198, 179), (183, 179, 198, 182), (188, 192, 193, 189), (192, 193, 194, 199), (204, 205, 193, 192), (205, 200, 194, 193), (201, 204, 192, 199), (200, 201, 199, 194), (200, 202, 218, 201), (219, 204, 201, 218), (205, 203, 202, 200), (206, 203, 205, 209), (208, 204, 219, 207), (209, 205, 204, 208), (207, 206, 209, 208), (220, 221, 210, 211), (210, 212, 213, 211), (211, 213, 214, 220), (221, 222, 212, 210), (212, 222, 223, 217), (214, 213, 216, 215), (217, 223, 215, 216), (217, 216, 218, 202), (216, 213, 219, 218), (212, 217, 202, 203), (213, 212, 203, 219), (203, 219, 218, 202), (207, 219, 203, 206), (220, 214, 222, 221), (222, 214, 215, 223), (226, 227, 222, 214), (227, 224, 223, 222), (225, 226, 214, 215), (224, 225, 215, 223), (224, 242, 241, 225), (244, 226, 225, 241), (227, 243, 242, 224), (228, 243, 227, 231), (229, 244, 243, 228), (230, 226, 244, 229), (231, 227, 226, 230), (229, 228, 231, 230), (245, 234, 232, 233), (232, 235, 236, 233), (233, 236, 237, 245), (245, 237, 246, 234), (234, 246, 235, 232), (235, 246, 247, 240), (246, 237, 238, 247), (237, 236, 239, 238), (240, 247, 238, 239), (240, 239, 241, 242), (239, 236, 244, 241), (235, 240, 242, 243), (236, 235, 243, 244), (244, 243, 242, 241), (254, 255, 246, 237), (255, 248, 247, 246), (249, 254, 237, 238), (248, 249, 238, 247), (248, 251, 250, 249), (253, 254, 249, 250), (252, 253, 250, 251), (255, 252, 251, 248), (256, 252, 255, 259), (258, 254, 253, 257), (259, 255, 254, 258), (257, 256, 259, 258), (261, 266, 265, 260), (265, 262, 267, 260), (260, 267, 268, 261), (262, 269, 270, 264), (268, 267, 271, 263), (264, 270, 263, 271), (264, 271, 250, 251), (271, 267, 253, 250), (262, 264, 251, 252), (267, 262, 252, 253), (257, 253, 252, 256), (261, 268, 269, 266), (266, 269, 262, 265), (269, 268, 263, 270), (278, 279, 269, 268), (279, 272, 270, 269), (273, 278, 268, 263), (272, 273, 263, 270), (272, 275, 274, 273), (277, 278, 273, 274), (276, 277, 274, 275), (279, 276, 275, 272), (280, 276, 279, 283), (281, 277, 276, 280), (282, 278, 277, 281), (283, 279, 278, 282), (281, 280, 283, 282), (284, 285, 567, 568), (567, 565, 566, 568), (284, 286, 287, 285), (287, 286, 289, 288), (564, 563, 291, 292), (563, 566, 293, 291), (565, 564, 292, 300), (566, 565, 300, 293), (293, 300, 292, 291), (303, 293, 300, 302), (295, 294, 293, 303), (304, 301, 294, 295), (294, 301, 297, 296), (301, 290, 298, 297), (299, 294, 296, 311), (290, 299, 311, 298), (290, 292, 291, 299), (307, 308, 305, 306), (305, 309, 310, 306), (306, 310, 296, 307), (307, 296, 297, 308), (308, 297, 309, 305), (309, 297, 298, 313), (297, 296, 311, 298), (296, 310, 312, 311), (313, 298, 311, 312), (313, 312, 321, 322), (312, 310, 315, 321), (309, 313, 322, 314), (310, 309, 314, 315), (317, 334, 335, 318), (323, 324, 317, 334), (324, 319, 318, 317), (320, 323, 334, 335), (319, 320, 335, 318), (319, 322, 321, 320), (315, 323, 320, 321), (314, 315, 321, 322), (324, 314, 322, 319), (316, 314, 324, 327), (325, 315, 314, 316), (326, 323, 315, 325), (327, 324, 323, 326), (325, 316, 327, 326), (330, 331, 328, 329), (328, 332, 333, 329), (329, 333, 334, 330), (330, 334, 317, 331), (331, 317, 332, 328), (332, 317, 318, 337), (334, 333, 336, 335), (337, 318, 335, 336), (337, 336, 348, 338), (336, 333, 349, 348), (332, 337, 338, 339), (333, 332, 339, 349), (349, 339, 338, 348), (340, 342, 343, 341), (342, 343, 344, 345), (350, 351, 343, 342), (351, 346, 344, 343), (347, 350, 342, 345), (346, 347, 345, 344), (346, 338, 348, 347), (349, 350, 347, 348), (351, 339, 338, 346), (352, 339, 351, 355), (353, 349, 339, 352), (354, 350, 349, 353), (355, 351, 350, 354), (353, 352, 355, 354), (340, 341, 356, 357), (356, 358, 359, 357), (357, 359, 342, 340), (341, 343, 358, 356), (358, 343, 344, 361), (342, 359, 360, 345), (361, 344, 345, 360), (361, 360, 362, 363), (360, 359, 364, 362), (358, 361, 363, 370), (359, 358, 370, 364), (364, 370, 363, 362), (365, 364, 370, 373), (382, 381, 367, 383), (371, 372, 382, 381), (372, 368, 383, 382), (369, 371, 381, 367), (368, 369, 367, 383), (368, 363, 362, 369), (364, 371, 369, 362), (372, 370, 363, 368), (373, 370, 372, 375), (374, 371, 364, 365), (375, 372, 371, 374), (365, 373, 375, 374), (378, 366, 376, 377), (376, 379, 380, 377), (377, 380, 381, 378), (378, 381, 382, 366), (366, 382, 379, 376), (379, 382, 383, 385), (381, 380, 384, 367), (385, 383, 367, 384), (385, 384, 396, 386), (384, 380, 388, 396), (379, 385, 386, 387), (380, 379, 387, 388), (388, 387, 386, 396), (390, 392, 393, 391), (397, 398, 393, 392), (398, 394, 406, 393), (395, 397, 392, 407), (394, 395, 407, 406), (394, 386, 396, 395), (388, 397, 395, 396), (398, 387, 386, 394), (389, 387, 398, 401), (399, 388, 387, 389), (400, 397, 388, 399), (401, 398, 397, 400), (399, 389, 401, 400), (390, 391, 402, 403), (402, 404, 405, 403), (403, 405, 392, 390), (391, 393, 404, 402), (404, 393, 406, 409), (393, 392, 407, 406), (392, 405, 408, 407), (409, 406, 407, 408), (409, 408, 871, 723), (408, 405, 870, 871), (404, 409, 723, 724), (405, 404, 724, 870), (869, 410, 411, 412), (410, 870, 413, 411), (724, 869, 412, 725), (870, 871, 414, 413), (871, 723, 722, 414), (870, 724, 725, 413), (413, 725, 722, 414), (411, 413, 725, 412), (420, 418, 417, 419), (417, 418, 415, 416), (423, 424, 415, 416), (553, 423, 416, 417), (554, 553, 417, 418), (553, 422, 419, 417), (422, 421, 420, 419), (429, 430, 553, 554), (430, 425, 423, 553), (426, 429, 554, 424), (425, 426, 424, 423), (425, 445, 427, 426), (446, 429, 426, 427), (428, 446, 427, 445), (430, 428, 445, 425), (431, 428, 430, 434), (432, 446, 428, 431), (433, 429, 446, 432), (434, 430, 429, 433), (432, 431, 434, 433), (447, 448, 435, 436), (435, 437, 438, 436), (436, 438, 439, 447), (447, 439, 440, 448), (448, 440, 437, 435), (437, 440, 441, 444), (440, 439, 442, 441), (439, 438, 443, 442), (444, 441, 442, 443), (444, 443, 427, 445), (443, 438, 446, 427), (437, 444, 445, 428), (438, 437, 428, 446), (453, 454, 440, 439), (454, 449, 441, 440), (450, 453, 439, 442), (449, 450, 442, 441), (449, 452, 451, 450), (469, 453, 450, 451), (468, 469, 451, 452), (454, 468, 452, 449), (470, 468, 454, 456), (471, 469, 468, 470), (455, 453, 469, 471), (456, 454, 453, 455), (471, 470, 456, 455), (459, 460, 457, 458), (457, 461, 462, 458), (458, 462, 463, 459), (460, 464, 461, 457), (461, 464, 465, 467), (463, 462, 466, 472), (467, 465, 472, 466), (467, 466, 451, 452), (466, 462, 469, 451), (461, 467, 452, 468), (462, 461, 468, 469), (459, 463, 464, 460), (464, 463, 472, 465), (478, 479, 464, 463), (479, 473, 465, 464), (474, 478, 463, 472), (473, 474, 472, 465), (473, 475, 494, 474), (477, 478, 474, 494), (476, 477, 494, 475), (479, 476, 475, 473), (495, 476, 479, 482), (481, 478, 477, 480), (482, 479, 478, 481), (480, 495, 482, 481), (485, 496, 483, 484), (483, 486, 487, 484), (484, 487, 488, 485), (485, 488, 489, 496), (496, 489, 486, 483), (486, 489, 490, 493), (488, 487, 492, 491), (493, 490, 491, 492), (493, 492, 494, 475), (492, 487, 477, 494), (486, 493, 475, 476), (487, 486, 476, 477), (480, 477, 476, 495), (489, 488, 491, 490), (501, 502, 489, 488), (502, 497, 490, 489), (498, 501, 488, 491), (497, 498, 491, 490), (497, 518, 499, 498), (519, 501, 498, 499), (502, 500, 518, 497), (503, 500, 502, 506), (505, 501, 519, 504), (506, 502, 501, 505), (504, 503, 506, 505), (509, 510, 507, 508), (507, 511, 512, 508), (508, 512, 513, 509), (510, 514, 511, 507), (511, 514, 515, 517), (514, 513, 520, 515), (513, 512, 516, 520), (517, 515, 520, 516), (517, 516, 499, 518), (516, 512, 519, 499), (511, 517, 518, 500), (512, 511, 500, 519), (519, 500, 518, 499), (504, 519, 500, 503), (509, 513, 514, 510), (525, 526, 514, 513), (526, 521, 515, 514), (522, 525, 513, 520), (521, 522, 520, 515), (521, 524, 523, 522), (534, 525, 522, 523), (526, 533, 524, 521), (535, 533, 526, 528), (536, 534, 533, 535), (527, 525, 534, 536), (528, 526, 525, 527), (536, 535, 528, 527), (530, 538, 537, 529), (530, 540, 541, 538), (539, 541, 542, 532), (540, 531, 544, 543), (532, 542, 543, 544), (532, 544, 523, 524), (544, 531, 534, 523), (539, 532, 524, 533), (531, 539, 533, 534), (534, 533, 524, 523), (537, 539, 531, 529), (529, 531, 540, 530), (538, 541, 539, 537), (541, 540, 543, 542), (548, 717, 541, 540), (717, 720, 542, 541), (545, 548, 540, 543), (720, 545, 543, 542), (720, 719, 546, 545), (547, 548, 545, 546), (718, 547, 546, 719), (717, 718, 719, 720), (549, 718, 717, 552), (550, 547, 718, 549), (551, 548, 547, 550), (552, 717, 548, 551), (550, 549, 552, 551), (421, 554, 553, 422), (554, 553, 423, 424), (420, 418, 554, 421), (554, 418, 415, 424), (416, 415, 569, 570), (415, 418, 556, 569), (417, 416, 570, 555), (418, 417, 555, 556), (555, 571, 558, 560), (570, 555, 560, 561), (569, 556, 559, 562), (570, 569, 562, 561), (559, 560, 561, 562), (566, 565, 564, 563), (287, 288, 564, 565), (286, 287, 565, 566), (289, 288, 564, 563), (286, 289, 563, 566), (287, 285, 567, 565), (284, 286, 566, 568), (559, 560, 287, 286), (560, 561, 288, 287), (562, 559, 286, 289), (561, 562, 289, 288), (558, 560, 559, 572), (557, 571, 558, 572), (555, 556, 569, 570), (557, 556, 555, 571), (557, 556, 559, 572), (556, 555, 560, 559), (293, 294, 299, 291), (301, 300, 292, 290), (302, 300, 301, 304), (303, 302, 304, 295), (573, 576, 575, 574), (577, 578, 575, 576), (581, 577, 580, 584), (582, 578, 577, 581), (583, 579, 578, 582), (584, 580, 579, 583), (582, 581, 584, 583), (580, 577, 6, 5), (577, 576, 9, 6), (576, 573, 10, 9), (573, 580, 5, 10), (578, 579, 585, 586), (575, 578, 586, 597), (579, 574, 600, 585), (574, 575, 597, 600), (586, 585, 600, 597), (589, 590, 587, 588), (599, 598, 588, 587), (595, 599, 587, 590), (598, 596, 589, 588), (596, 595, 590, 589), (593, 594, 591, 592), (591, 585, 595, 592), (592, 595, 596, 593), (593, 596, 586, 594), (594, 586, 585, 591), (586, 596, 598, 597), (600, 597, 598, 599), (613, 614, 602, 601), (615, 603, 602, 614), (605, 615, 616, 608), (606, 603, 615, 605), (607, 604, 603, 606), (608, 616, 604, 607), (606, 605, 608, 607), (603, 604, 609, 610), (602, 603, 610, 611), (604, 601, 612, 609), (601, 602, 611, 612), (610, 609, 612, 611), (615, 616, 613, 614), (624, 623, 614, 613), (621, 624, 613, 616), (623, 622, 615, 614), (622, 621, 616, 615), (619, 620, 617, 618), (617, 590, 621, 618), (618, 621, 622, 619), (619, 622, 589, 620), (620, 589, 590, 617), (589, 622, 623, 588), (587, 588, 623, 624), (612, 611, 626, 625), (610, 627, 626, 611), (629, 610, 609, 632), (630, 627, 610, 629), (631, 628, 627, 630), (632, 609, 628, 631), (630, 629, 632, 631), (627, 628, 637, 640), (626, 627, 640, 641), (628, 625, 644, 637), (625, 626, 641, 644), (640, 637, 644, 641), (635, 636, 633, 634), (633, 637, 638, 634), (634, 638, 639, 635), (635, 639, 640, 636), (636, 640, 637, 633), (640, 639, 642, 641), (644, 641, 642, 643), (645, 655, 660, 646), (649, 650, 647, 648), (659, 658, 648, 647), (656, 659, 647, 650), (658, 657, 649, 648), (657, 656, 650, 649), (653, 654, 651, 652), (651, 655, 656, 652), (652, 656, 657, 653), (653, 657, 645, 654), (654, 645, 655, 651), (645, 657, 658, 646), (660, 646, 658, 659), (661, 664, 663, 662), (665, 666, 663, 664), (668, 665, 675, 671), (669, 666, 665, 668), (670, 667, 666, 669), (671, 675, 667, 670), (669, 668, 671, 670), (666, 667, 688, 672), (663, 666, 672, 673), (667, 662, 674, 688), (662, 663, 673, 674), (672, 688, 674, 673), (665, 675, 661, 664), (683, 682, 664, 661), (680, 683, 661, 675), (682, 681, 665, 664), (681, 680, 675, 665), (678, 679, 676, 677), (676, 650, 680, 677), (677, 680, 681, 678), (678, 681, 649, 679), (679, 649, 650, 676), (649, 681, 682, 648), (647, 648, 682, 683), (674, 673, 685, 684), (672, 686, 685, 673), (689, 672, 688, 692), (690, 686, 672, 689), (691, 687, 686, 690), (692, 688, 687, 691), (690, 689, 692, 691), (686, 687, 693, 694), (685, 686, 694, 695), (687, 684, 696, 693), (684, 685, 695, 696), (694, 693, 696, 695), (710, 699, 697, 698), (707, 706, 698, 697), (704, 707, 697, 699), (706, 705, 710, 698), (705, 704, 699, 710), (702, 703, 700, 701), (700, 693, 704, 701), (701, 704, 705, 702), (702, 705, 694, 703), (703, 694, 693, 700), (694, 705, 706, 695), (696, 695, 706, 707), (697, 698, 709, 708), (710, 711, 709, 698), (713, 710, 699, 716), (714, 711, 710, 713), (715, 712, 711, 714), (716, 699, 712, 715), (714, 713, 716, 715), (711, 712, 717, 718), (709, 711, 718, 719), (712, 708, 720, 717), (708, 709, 719, 720), (724, 725, 722, 723), (733, 732, 723, 722), (730, 733, 722, 725), (732, 731, 724, 723), (731, 730, 725, 724), (728, 729, 726, 727), (726, 745, 730, 727), (727, 730, 731, 728), (728, 731, 721, 729), (729, 721, 745, 726), (721, 731, 732, 746), (747, 746, 732, 733), (734, 737, 736, 735), (738, 739, 736, 737), (741, 738, 748, 744), (742, 739, 738, 741), (743, 740, 739, 742), (744, 748, 740, 743), (742, 741, 744, 743), (739, 740, 745, 721), (736, 739, 721, 746), (740, 735, 747, 745), (735, 736, 746, 747), (721, 745, 747, 746), (738, 748, 734, 737), (756, 755, 737, 734), (753, 756, 734, 748), (755, 754, 738, 737), (754, 753, 748, 738), (751, 752, 749, 750), (749, 770, 753, 750), (750, 753, 754, 751), (751, 754, 769, 752), (752, 769, 770, 749), (769, 754, 755, 768), (767, 768, 755, 756), (757, 795, 759, 758), (794, 760, 759, 795), (762, 794, 793, 765), (763, 760, 794, 762), (764, 761, 760, 763), (765, 793, 761, 764), (763, 762, 765, 764), (760, 761, 775, 778), (759, 760, 778, 766), (761, 758, 781, 775), (758, 759, 766, 781), (778, 775, 781, 766), (769, 770, 767, 768), (780, 779, 768, 767), (776, 780, 767, 770), (779, 777, 769, 768), (777, 776, 770, 769), (773, 774, 771, 772), (771, 775, 776, 772), (772, 776, 777, 773), (773, 777, 778, 774), (774, 778, 775, 771), (778, 777, 779, 766), (781, 766, 779, 780), (782, 785, 784, 783), (796, 786, 784, 785), (789, 796, 788, 792), (790, 786, 796, 789), (791, 787, 786, 790), (792, 788, 787, 791), (790, 789, 792, 791), (786, 787, 793, 794), (784, 786, 794, 795), (787, 783, 757, 793), (783, 784, 795, 757), (794, 793, 757, 795), (796, 788, 782, 785), (797, 800, 799, 798), (808, 801, 799, 800), (804, 808, 803, 807), (805, 801, 808, 804), (806, 802, 801, 805), (807, 803, 802, 806), (805, 804, 807, 806), (808, 803, 797, 800), (817, 816, 800, 797), (813, 817, 797, 803), (816, 814, 808, 800), (814, 813, 803, 808), (811, 812, 809, 810), (809, 832, 813, 810), (810, 813, 814, 811), (811, 814, 831, 812), (812, 831, 832, 809), (831, 814, 816, 815), (818, 815, 816, 817), (855, 821, 820, 819), (854, 822, 820, 821), (824, 854, 853, 827), (825, 822, 854, 824), (826, 823, 822, 825), (827, 853, 823, 826), (825, 824, 827, 826), (822, 823, 828, 839), (820, 822, 839, 829), (823, 819, 830, 828), (819, 820, 829, 830), (839, 828, 830, 829), (831, 832, 818, 815), (841, 840, 815, 818), (837, 841, 818, 832), (840, 838, 831, 815), (838, 837, 832, 831), (835, 836, 833, 834), (833, 828, 837, 834), (834, 837, 838, 835), (835, 838, 839, 836), (836, 839, 828, 833), (839, 838, 840, 829), (830, 829, 840, 841), (842, 845, 844, 843), (856, 846, 844, 845), (849, 856, 848, 852), (850, 846, 856, 849), (851, 847, 846, 850), (852, 848, 847, 851), (850, 849, 852, 851), (846, 847, 853, 854), (844, 846, 854, 821), (847, 843, 855, 853), (843, 844, 821, 855), (854, 853, 855, 821), (856, 848, 842, 845), (867, 866, 845, 842), (862, 867, 842, 848), (866, 863, 856, 845), (863, 862, 848, 856), (873, 149, 151, 144), (868, 861, 873, 144), (865, 868, 144, 151), (864, 865, 151, 149), (861, 864, 149, 873), (859, 860, 857, 858), (857, 861, 862, 858), (858, 862, 863, 859), (859, 863, 864, 860), (860, 864, 861, 857), (864, 863, 866, 865), (868, 865, 866, 867), (410, 870, 724, 869), (724, 870, 871, 723), (145, 150, 151, 144), (872, 149, 151, 150), (146, 147, 874, 872), (875, 149, 872, 874), (148, 873, 149, 875), (147, 148, 875, 874), (782, 783, 787, 788), (757, 758, 761, 793), (775, 781, 780, 776), (753, 770, 767, 756), (734, 735, 740, 748), (730, 745, 747, 733), (797, 798, 802, 803), (813, 832, 818, 817), (828, 830, 841, 837), (819, 823, 853, 855), (842, 843, 847, 848), (861, 868, 867, 862), (573, 574, 579, 580), (595, 585, 600, 599), (587, 624, 621, 590), (601, 604, 616, 613), (609, 612, 625, 628), (637, 644, 643, 638), (655, 660, 659, 656), (647, 683, 680, 650), (661, 662, 667, 675), (684, 687, 688, 674), (693, 696, 707, 704), (697, 708, 712, 699)])
me_cube_005.materials.append(mat_lines)
me_cube_005.use_remesh_preserve_volume = False
me_cube_005.use_remesh_preserve_attributes = False
me_cube_005.use_mirror_vertex_groups = False
me_cube_005.update()
me_cube_004 = bpy.data.meshes.new('Cube.004')
me_cube_004.from_pydata([(-0.2, 16.12, 0.0), (-0.2, 14.12, 0.0), (-6.2, 14.12, 0.0), (-6.2, 16.12, 0.0), (-0.2, 16.12, 1.5), (-0.2, 14.12, 1.5), (-6.2, 14.12, 1.5), (-6.2, 16.12, 1.5), (-5.2, 15.12, 2.5), (-1.2, 15.12, 2.5), (-2.2, 14.12, 0.0), (-4.2, 14.12, 0.0), (-2.2, 14.12, 1.5), (-4.2, 14.12, 1.5), (-4.2, 15.02, 0.0), (-4.2, 15.02, 1.5), (-2.2, 15.02, 0.0), (-2.2, 15.02, 1.5), (-5.25, 14.12, 1.4), (-5.25, 14.12, 1.2), (-5.55, 14.12, 1.4), (-5.55, 14.12, 1.2), (-5.2, 14.12, 1.5), (-5.65, 14.12, 1.5), (-5.65, 14.12, 0.7), (-5.2, 14.12, 0.7), (-5.65, 14.12, 1.15), (-5.2, 14.12, 1.15), (-5.55, 14.12, 0.8), (-5.55, 14.12, 1.1), (-5.25, 14.12, 0.8), (-5.25, 14.12, 1.1), (-4.85, 14.12, 1.1), (-4.85, 14.12, 0.8), (-5.15, 14.12, 1.1), (-5.15, 14.12, 0.8), (-4.75, 14.12, 1.15), (-5.2, 14.12, 1.15), (-4.75, 14.12, 0.7), (-5.2, 14.12, 0.7), (-5.2, 14.12, 1.5), (-4.75, 14.12, 1.5), (-5.15, 14.12, 1.2), (-5.15, 14.12, 1.4), (-4.85, 14.12, 1.2), (-4.85, 14.12, 1.4), (-3.6, 15.02, 1.5), (-3.6, 15.02, 0.7), (-3.6, 15.02, 1.15), (-3.7, 15.02, 1.1), (-3.7, 15.02, 0.8), (-4.0, 15.02, 1.1), (-4.0, 15.02, 0.8), (-3.6, 15.02, 1.15), (-4.1, 15.02, 1.15), (-3.6, 15.02, 0.7), (-4.1, 15.02, 0.7), (-4.1, 15.02, 1.5), (-3.6, 15.02, 1.5), (-4.0, 15.02, 1.2), (-4.0, 15.02, 1.4), (-3.7, 15.02, 1.2), (-3.7, 15.02, 1.4), (-2.4, 15.02, 1.4), (-2.4, 15.02, 1.2), (-2.7, 15.02, 1.4), (-2.7, 15.02, 1.2), (-2.3, 15.02, 1.5), (-2.8, 15.02, 1.5), (-2.8, 15.02, 0.7), (-2.3, 15.02, 0.7), (-2.8, 15.02, 1.15), (-2.3, 15.02, 1.15), (-2.7, 15.02, 0.8), (-2.7, 15.02, 1.1), (-2.4, 15.02, 0.8), (-2.4, 15.02, 1.1), (-2.3, 15.02, 1.15), (-2.3, 15.02, 0.7), (-2.3, 15.02, 1.5), (-0.85, 14.12, 1.4), (-0.85, 14.12, 1.2), (-1.15, 14.12, 1.4), (-1.15, 14.12, 1.2), (-0.75, 14.12, 1.5), (-1.2, 14.12, 1.5), (-1.2, 14.12, 0.7), (-0.75, 14.12, 0.7), (-1.2, 14.12, 1.15), (-0.75, 14.12, 1.15), (-1.15, 14.12, 0.8), (-1.15, 14.12, 1.1), (-0.85, 14.12, 0.8), (-0.85, 14.12, 1.1), (-1.25, 14.12, 1.1), (-1.25, 14.12, 0.8), (-1.55, 14.12, 1.1), (-1.55, 14.12, 0.8), (-1.2, 14.12, 1.15), (-1.65, 14.12, 1.15), (-1.2, 14.12, 0.7), (-1.65, 14.12, 0.7), (-1.65, 14.12, 1.5), (-1.2, 14.12, 1.5), (-1.55, 14.12, 1.2), (-1.55, 14.12, 1.4), (-1.25, 14.12, 1.2), (-1.25, 14.12, 1.4), (-6.202, 14.65, 1.4), (-6.202, 14.65, 1.2), (-6.202, 14.95, 1.4), (-6.202, 14.95, 1.2), (-6.202, 14.55, 1.5), (-6.202, 15.0, 1.5), (-6.202, 15.0, 0.7), (-6.202, 14.55, 0.7), (-6.202, 15.0, 1.15), (-6.202, 14.55, 1.15), (-6.202, 14.95, 0.8), (-6.202, 14.95, 1.1), (-6.202, 14.65, 0.8), (-6.202, 14.65, 1.1), (-6.202, 15.05, 1.1), (-6.202, 15.05, 0.8), (-6.202, 15.35, 1.1), (-6.202, 15.35, 0.8), (-6.202, 15.0, 1.15), (-6.202, 15.45, 1.15), (-6.202, 15.0, 0.7), (-6.202, 15.45, 0.7), (-6.202, 15.45, 1.5), (-6.202, 15.0, 1.5), (-6.202, 15.35, 1.2), (-6.202, 15.35, 1.4), (-6.202, 15.05, 1.2), (-6.202, 15.05, 1.4), (-0.1985, 15.05, 1.4), (-0.1985, 15.05, 1.2), (-0.1985, 15.35, 1.4), (-0.1985, 15.35, 1.2), (-0.1985, 15.0, 1.5), (-0.1985, 15.45, 1.5), (-0.1985, 15.45, 0.7), (-0.1985, 15.0, 0.7), (-0.1985, 15.45, 1.15), (-0.1985, 15.0, 1.15), (-0.1985, 15.35, 0.8), (-0.1985, 15.35, 1.1), (-0.1985, 15.05, 0.8), (-0.1985, 15.05, 1.1), (-0.1985, 14.65, 1.1), (-0.1985, 14.65, 0.8), (-0.1985, 14.95, 1.1), (-0.1985, 14.95, 0.8), (-0.1985, 14.55, 1.15), (-0.1985, 15.0, 1.15), (-0.1985, 14.55, 0.7), (-0.1985, 15.0, 0.7), (-0.1985, 15.0, 1.5), (-0.1985, 14.55, 1.5), (-0.1985, 14.95, 1.2), (-0.1985, 14.95, 1.4), (-0.1985, 14.65, 1.2), (-0.1985, 14.65, 1.4), (-2.95, 15.02, 4.768e-07), (-3.45, 15.02, 4.768e-07), (-3.45, 15.02, 1.5), (-2.95, 15.02, 1.5), (-4.198, 14.32, 1.5), (-4.198, 14.82, 1.5), (-4.198, 14.82, 4.768e-07), (-4.198, 14.32, 4.768e-07), (-2.203, 14.32, 4.768e-07), (-2.203, 14.82, 4.768e-07), (-2.203, 14.82, 1.5), (-2.203, 14.32, 1.5)], [(47, 48), (46, 48), (77, 79), (77, 78)], [(0, 4, 5, 1), (2, 6, 7, 3), (4, 0, 3, 7), (4, 7, 8, 9), (7, 6, 8), (5, 4, 9), (3, 0, 10, 11), (10, 0, 1), (11, 2, 3), (5, 12, 10, 1), (13, 6, 2, 11), (13, 12, 9, 8), (6, 13, 8), (12, 5, 9), (13, 11, 14, 15), (10, 12, 17, 16), (12, 13, 15, 17), (11, 10, 16, 14), (17, 15, 14, 16), (18, 20, 21, 19), (20, 18, 22, 23), (18, 19, 27, 22), (19, 21, 26, 27), (21, 20, 23, 26), (28, 29, 26, 24), (30, 28, 24, 25), (31, 30, 25, 27), (29, 31, 27, 26), (31, 29, 28, 30), (32, 34, 35, 33), (34, 32, 36, 37), (32, 33, 38, 36), (33, 35, 39, 38), (35, 34, 37, 39), (42, 43, 40, 37), (44, 42, 37, 36), (45, 44, 36, 41), (43, 45, 41, 40), (45, 43, 42, 44), (49, 51, 52, 50), (51, 49, 53, 54), (49, 50, 55, 53), (50, 52, 56, 55), (52, 51, 54, 56), (59, 60, 57, 54), (61, 59, 54, 53), (62, 61, 53, 58), (60, 62, 58, 57), (62, 60, 59, 61), (63, 65, 66, 64), (65, 63, 67, 68), (63, 64, 72, 67), (64, 66, 71, 72), (66, 65, 68, 71), (73, 74, 71, 69), (75, 73, 69, 70), (76, 75, 70, 72), (74, 76, 72, 71), (76, 74, 73, 75), (80, 82, 83, 81), (82, 80, 84, 85), (80, 81, 89, 84), (81, 83, 88, 89), (83, 82, 85, 88), (90, 91, 88, 86), (92, 90, 86, 87), (93, 92, 87, 89), (91, 93, 89, 88), (93, 91, 90, 92), (94, 96, 97, 95), (96, 94, 98, 99), (94, 95, 100, 98), (95, 97, 101, 100), (97, 96, 99, 101), (104, 105, 102, 99), (106, 104, 99, 98), (107, 106, 98, 103), (105, 107, 103, 102), (107, 105, 104, 106), (108, 110, 111, 109), (110, 108, 112, 113), (108, 109, 117, 112), (109, 111, 116, 117), (111, 110, 113, 116), (118, 119, 116, 114), (120, 118, 114, 115), (121, 120, 115, 117), (119, 121, 117, 116), (121, 119, 118, 120), (122, 124, 125, 123), (124, 122, 126, 127), (122, 123, 128, 126), (123, 125, 129, 128), (125, 124, 127, 129), (132, 133, 130, 127), (134, 132, 127, 126), (135, 134, 126, 131), (133, 135, 131, 130), (135, 133, 132, 134), (136, 138, 139, 137), (138, 136, 140, 141), (136, 137, 145, 140), (137, 139, 144, 145), (139, 138, 141, 144), (146, 147, 144, 142), (148, 146, 142, 143), (149, 148, 143, 145), (147, 149, 145, 144), (149, 147, 146, 148), (150, 152, 153, 151), (152, 150, 154, 155), (150, 151, 156, 154), (151, 153, 157, 156), (153, 152, 155, 157), (160, 161, 158, 155), (162, 160, 155, 154), (163, 162, 154, 159), (161, 163, 159, 158), (163, 161, 160, 162), (164, 165, 166, 167), (171, 170, 169, 168), (172, 173, 174, 175)])
me_cube_004.polygons.foreach_set('use_smooth', [0, 0, 0, 0, 0, 0, 0, 0, 0, 0, 0, 0, 0, 0, 0, 0, 0, 0, 0, 0, 0, 0, 0, 0, 0, 0, 0, 0, 0, 0, 0, 0, 0, 0, 0, 0, 0, 0, 0, 0, 0, 0, 0, 0, 0, 0, 0, 0, 0, 0, 0, 0, 0, 0, 0, 0, 0, 0, 0, 0, 0, 0, 0, 0, 0, 0, 0, 0, 0, 0, 0, 0, 0, 0, 0, 0, 0, 0, 0, 0, 0, 0, 0, 0, 0, 0, 0, 0, 0, 0, 0, 0, 0, 0, 0, 0, 0, 0, 0, 0, 0, 0, 0, 0, 0, 0, 0, 0, 0, 0, 0, 0, 0, 0, 0, 0, 0, 0, 0, 1, 1, 1])
me_cube_004.polygons.foreach_set('material_index', [0, 0, 0, 1, 1, 1, 0, 0, 0, 0, 0, 1, 1, 1, 0, 0, 0, 0, 0, 3, 2, 2, 2, 2, 2, 2, 2, 2, 3, 3, 2, 2, 2, 2, 2, 2, 2, 2, 3, 3, 2, 2, 2, 2, 2, 2, 2, 2, 3, 3, 2, 2, 2, 2, 2, 2, 2, 2, 3, 3, 2, 2, 2, 2, 2, 2, 2, 2, 3, 3, 2, 2, 2, 2, 2, 2, 2, 2, 3, 3, 2, 2, 2, 2, 2, 2, 2, 2, 3, 3, 2, 2, 2, 2, 2, 2, 2, 2, 3, 3, 2, 2, 2, 2, 2, 2, 2, 2, 3, 3, 2, 2, 2, 2, 2, 2, 2, 2, 3, 4, 4, 4])
me_cube_004.materials.append(mat_brick)
me_cube_004.materials.append(mat_tiles)
me_cube_004.materials.append(mat_frame)
me_cube_004.materials.append(mat_interior)
me_cube_004.materials.append(mat_door)
me_cube_004.use_remesh_preserve_volume = False
me_cube_004.use_remesh_preserve_attributes = False
me_cube_004.use_mirror_vertex_groups = False
me_cube_004.update()
me_cube_003 = bpy.data.meshes.new('Cube.003')
me_cube_003.from_pydata([(11.66, -6.233, 0.0), (11.72, -6.233, 0.0), (11.72, -6.293, 0.0), (11.66, -6.293, 0.0), (11.66, -6.233, 0.4), (11.72, -6.233, 0.4), (11.72, -6.293, 0.4), (11.66, -6.293, 0.4), (11.72, -6.483, 0.26), (11.72, -6.293, 0.29)], [], [(0, 1, 2, 3), (4, 7, 6, 5), (0, 4, 5, 1), (1, 5, 6, 2), (2, 6, 7, 3), (4, 0, 3, 7), (6, 8, 9)])
me_cube_003.polygons.foreach_set('material_index', [0, 0, 0, 0, 0, 0, 1])
me_cube_003.materials.append(mat_lines)
me_cube_003.materials.append(mat_flag)
me_cube_003.use_remesh_preserve_volume = False
me_cube_003.use_remesh_preserve_attributes = False
me_cube_003.use_mirror_vertex_groups = False
me_cube_003.update()
me_cube_002 = bpy.data.meshes.new('Cube.002')
me_cube_002.from_pydata([(11.67, 11.91, 0.0), (11.67, 11.97, 0.0), (11.73, 11.97, 0.0), (11.73, 11.91, 0.0), (11.67, 11.91, 0.4), (11.67, 11.97, 0.4), (11.73, 11.97, 0.4), (11.73, 11.91, 0.4), (11.92, 11.97, 0.26), (11.73, 11.97, 0.29)], [], [(0, 1, 2, 3), (4, 7, 6, 5), (0, 4, 5, 1), (1, 5, 6, 2), (2, 6, 7, 3), (4, 0, 3, 7), (6, 8, 9)])
me_cube_002.polygons.foreach_set('material_index', [0, 0, 0, 0, 0, 0, 1])
me_cube_002.materials.append(mat_lines)
me_cube_002.materials.append(mat_flag)
me_cube_002.use_remesh_preserve_volume = False
me_cube_002.use_remesh_preserve_attributes = False
me_cube_002.use_mirror_vertex_groups = False
me_cube_002.update()
me_cube_001 = bpy.data.meshes.new('Cube.001')
me_cube_001.from_pydata([(-18.26, 11.9, 0.0), (-18.32, 11.9, 0.0), (-18.32, 11.96, 0.0), (-18.26, 11.96, 0.0), (-18.26, 11.9, 0.4), (-18.32, 11.9, 0.4), (-18.32, 11.96, 0.4), (-18.26, 11.96, 0.4), (-18.32, 12.15, 0.26), (-18.32, 11.96, 0.29)], [], [(0, 1, 2, 3), (4, 7, 6, 5), (0, 4, 5, 1), (1, 5, 6, 2), (2, 6, 7, 3), (4, 0, 3, 7), (6, 8, 9)])
me_cube_001.polygons.foreach_set('material_index', [0, 0, 0, 0, 0, 0, 1])
me_cube_001.materials.append(mat_lines)
me_cube_001.materials.append(mat_flag)
me_cube_001.use_remesh_preserve_volume = False
me_cube_001.use_remesh_preserve_attributes = False
me_cube_001.use_mirror_vertex_groups = False
me_cube_001.update()
me_cube = bpy.data.meshes.new('Cube')
me_cube.from_pydata([(-18.26, -6.232, 0.0), (-18.26, -6.292, 0.0), (-18.32, -6.292, 0.0), (-18.32, -6.232, 0.0), (-18.26, -6.232, 0.4), (-18.26, -6.292, 0.4), (-18.32, -6.292, 0.4), (-18.32, -6.232, 0.4), (-18.51, -6.292, 0.26), (-18.32, -6.292, 0.29)], [], [(0, 1, 2, 3), (4, 7, 6, 5), (0, 4, 5, 1), (1, 5, 6, 2), (2, 6, 7, 3), (4, 0, 3, 7), (6, 8, 9)])
me_cube.polygons.foreach_set('material_index', [0, 0, 0, 0, 0, 0, 1])
me_cube.materials.append(mat_lines)
me_cube.materials.append(mat_flag)
me_cube.use_remesh_preserve_volume = False
me_cube.use_remesh_preserve_attributes = False
me_cube.use_mirror_vertex_groups = False
me_cube.update()
me_plane_004 = bpy.data.meshes.new('Plane.004')
me_plane_004.from_pydata([(11.64, 4.083, 0.009761), (11.64, 1.688, 0.009761), (11.64, 1.688, 1.452), (11.64, 4.083, 1.452), (11.64, 3.983, 1.352), (11.64, 3.983, 0.00976), (11.64, 1.788, 1.352), (11.64, 1.788, 0.00976), (11.74, 1.788, 0.00976), (11.74, 1.788, 1.352), (11.74, 3.983, 0.00976), (11.74, 3.983, 1.352), (11.74, 4.083, 1.452), (11.74, 1.688, 1.452), (11.74, 1.688, 0.009761), (11.74, 4.083, 0.009761), (11.94, 1.788, 1.352), (11.94, 3.983, 1.352), (12.24, 1.788, 0.00976), (12.24, 3.983, 0.00976)], [], [(2, 3, 4, 6), (1, 2, 6, 7), (0, 5, 4, 3), (5, 0, 15, 10), (1, 7, 8, 14), (6, 4, 11, 9), (7, 6, 9, 8), (4, 5, 10, 11), (3, 2, 13, 12), (0, 3, 12, 15), (2, 1, 14, 13), (11, 12, 13, 9), (9, 13, 14, 8), (11, 10, 15, 12), (11, 9, 16, 17), (9, 8, 18, 16), (10, 11, 17, 19), (16, 18, 19, 17)])
me_plane_004.polygons.foreach_set('material_index', [0, 0, 0, 0, 0, 0, 0, 0, 0, 0, 0, 0, 0, 0, 1, 1, 1, 1])
me_plane_004.materials.append(mat_lines)
me_plane_004.materials.append(mat_net)
me_plane_004.use_remesh_preserve_volume = False
me_plane_004.use_remesh_preserve_attributes = False
me_plane_004.use_mirror_vertex_groups = False
me_plane_004.update()
me_circle_006 = bpy.data.meshes.new('Circle.006')
me_circle_006.from_pydata([(11.38, 11.62, 0.01074), (11.33, 11.69, 0.01074), (11.29, 11.76, 0.01074), (11.27, 11.85, 0.01074), (11.26, 11.93, 0.01074), (11.69, 11.5, 0.01074), (11.61, 11.51, 0.01074), (11.52, 11.53, 0.01074), (11.45, 11.57, 0.01074), (11.31, 11.55, 0.01074), (11.25, 11.63, 0.01074), (11.2, 11.73, 0.01074), (11.17, 11.83, 0.01074), (11.16, 11.93, 0.01074), (11.69, 11.4, 0.01074), (11.59, 11.41, 0.01074), (11.49, 11.44, 0.01074), (11.39, 11.49, 0.01074)], [], [(0, 1, 10, 9), (1, 2, 11, 10), (3, 2, 11, 12), (3, 4, 13, 12), (6, 5, 14, 15), (7, 6, 15, 16), (7, 8, 17, 16), (8, 0, 9, 17)])
me_circle_006.materials.append(mat_lines)
me_circle_006.use_remesh_preserve_volume = False
me_circle_006.use_remesh_preserve_attributes = False
me_circle_006.use_mirror_vertex_groups = False
me_circle_006.update()
me_circle_005 = bpy.data.meshes.new('Circle.005')
me_circle_005.from_pydata([(11.26, -6.27, 0.01074), (11.27, -6.185, 0.01074), (11.29, -6.104, 0.01074), (11.33, -6.029, 0.01074), (11.38, -5.964, 0.01074), (11.45, -5.91, 0.01074), (11.52, -5.87, 0.01074), (11.61, -5.845, 0.01074), (11.69, -5.837, 0.01074), (11.16, -6.27, 0.01074), (11.17, -6.166, 0.01074), (11.2, -6.066, 0.01074), (11.25, -5.974, 0.01074), (11.31, -5.893, 0.01074), (11.39, -5.827, 0.01074), (11.49, -5.778, 0.01074), (11.59, -5.747, 0.01074), (11.69, -5.737, 0.01074)], [], [(1, 0, 9, 10), (1, 2, 11, 10), (2, 3, 12, 11), (4, 3, 12, 13), (5, 4, 13, 14), (6, 5, 14, 15), (7, 6, 15, 16), (8, 7, 16, 17)])
me_circle_005.materials.append(mat_lines)
me_circle_005.use_remesh_preserve_volume = False
me_circle_005.use_remesh_preserve_attributes = False
me_circle_005.use_mirror_vertex_groups = False
me_circle_005.update()
me_circle_004 = bpy.data.meshes.new('Circle.004')
me_circle_004.from_pydata([(-17.86, 11.93, 0.01074), (-17.87, 11.85, 0.01074), (-17.89, 11.76, 0.01074), (-17.93, 11.69, 0.01074), (-17.98, 11.62, 0.01074), (-18.05, 11.57, 0.01074), (-18.12, 11.53, 0.01074), (-18.21, 11.51, 0.01074), (-18.29, 11.5, 0.01074), (-17.76, 11.93, 0.01074), (-17.77, 11.83, 0.01074), (-17.8, 11.73, 0.01074), (-17.85, 11.63, 0.01074), (-17.91, 11.55, 0.01074), (-17.99, 11.49, 0.01074), (-18.09, 11.44, 0.01074), (-18.19, 11.41, 0.01074), (-18.29, 11.4, 0.01074)], [], [(0, 1, 10, 9), (2, 1, 10, 11), (2, 3, 12, 11), (4, 3, 12, 13), (4, 5, 14, 13), (5, 6, 15, 14), (7, 6, 15, 16), (8, 7, 16, 17)])
me_circle_004.materials.append(mat_lines)
me_circle_004.use_remesh_preserve_volume = False
me_circle_004.use_remesh_preserve_attributes = False
me_circle_004.use_mirror_vertex_groups = False
me_circle_004.update()
me_circle_003 = bpy.data.meshes.new('Circle.003')
me_circle_003.from_pydata([(-18.29, -5.837, 0.01074), (-18.21, -5.845, 0.01074), (-18.12, -5.87, 0.01074), (-18.05, -5.91, 0.01074), (-17.98, -5.964, 0.01074), (-17.93, -6.029, 0.01074), (-17.89, -6.104, 0.01074), (-17.87, -6.185, 0.01074), (-17.86, -6.27, 0.01074), (-18.29, -5.737, 0.01074), (-18.19, -5.747, 0.01074), (-18.09, -5.778, 0.01074), (-17.99, -5.827, 0.01074), (-17.91, -5.893, 0.01074), (-17.85, -5.974, 0.01074), (-17.8, -6.066, 0.01074), (-17.77, -6.166, 0.01074), (-17.76, -6.27, 0.01074)], [], [(0, 1, 10, 9), (2, 1, 10, 11), (3, 2, 11, 12), (4, 3, 12, 13), (5, 4, 13, 14), (6, 5, 14, 15), (7, 6, 15, 16), (7, 8, 17, 16)])
me_circle_003.materials.append(mat_lines)
me_circle_003.use_remesh_preserve_volume = False
me_circle_003.use_remesh_preserve_attributes = False
me_circle_003.use_mirror_vertex_groups = False
me_circle_003.update()
me_plane_003 = bpy.data.meshes.new('Plane.003')
me_plane_003.from_pydata([(18.34, 7.383, 0.01076), (18.34, -1.712, 0.01076), (13.3, -1.712, 0.01076), (13.3, 7.383, 0.01076), (13.4, 7.283, 0.01076), (18.24, 7.283, 0.01076), (13.4, -1.612, 0.01076), (18.24, -1.612, 0.01076)], [], [(1, 2, 6, 7), (0, 1, 7, 5), (0, 5, 4, 3), (2, 3, 4, 6)])
me_plane_003.materials.append(mat_lines)
me_plane_003.use_remesh_preserve_volume = False
me_plane_003.use_remesh_preserve_attributes = False
me_plane_003.use_mirror_vertex_groups = False
me_plane_003.update()
me_circle_001 = bpy.data.meshes.new('Circle.001')
me_circle_001.from_pydata([(13.15, 0.9908, 0.01074), (12.82, 1.4, 0.01074), (12.57, 1.867, 0.01074), (12.41, 2.373, 0.01074), (12.36, 2.9, 0.01074), (12.41, 3.427, 0.01074), (12.57, 3.933, 0.01074), (12.82, 4.4, 0.01074), (13.15, 4.809, 0.01074), (13.08, 0.9191, 0.01074), (12.73, 1.344, 0.01074), (12.47, 1.828, 0.01074), (12.31, 2.353, 0.01074), (12.26, 2.9, 0.01074), (12.31, 3.447, 0.01074), (12.47, 3.972, 0.01074), (12.73, 4.456, 0.01074), (13.08, 4.881, 0.01074), (13.36, 0.8229, 0.01074), (13.36, 4.977, 0.01074), (13.29, 0.7449, 0.01074), (13.29, 5.055, 0.01074)], [], [(1, 0, 9, 10), (2, 1, 10, 11), (3, 2, 11, 12), (3, 4, 13, 12), (4, 5, 14, 13), (6, 5, 14, 15), (6, 7, 16, 15), (8, 7, 16, 17), (0, 18, 20, 9), (8, 19, 21, 17)])
me_circle_001.materials.append(mat_lines)
me_circle_001.use_remesh_preserve_volume = False
me_circle_001.use_remesh_preserve_attributes = False
me_circle_001.use_mirror_vertex_groups = False
me_circle_001.update()
me_plane_002 = bpy.data.meshes.new('Plane.002')
me_plane_002.from_pydata([(18.24, 4.083, 0.009761), (18.24, 1.688, 0.009761), (18.24, 1.688, 1.452), (18.24, 4.083, 1.452), (18.24, 3.983, 1.352), (18.24, 3.983, 0.00976), (18.24, 1.788, 1.352), (18.24, 1.788, 0.00976), (18.34, 1.788, 0.00976), (18.34, 1.788, 1.352), (18.34, 3.983, 0.00976), (18.34, 3.983, 1.352), (18.34, 4.083, 1.452), (18.34, 1.688, 1.452), (18.34, 1.688, 0.009761), (18.34, 4.083, 0.009761), (18.54, 1.788, 1.352), (18.54, 3.983, 1.352), (18.84, 1.788, 0.00976), (18.84, 3.983, 0.00976)], [], [(2, 3, 4, 6), (1, 2, 6, 7), (0, 5, 4, 3), (5, 0, 15, 10), (1, 7, 8, 14), (6, 4, 11, 9), (7, 6, 9, 8), (4, 5, 10, 11), (3, 2, 13, 12), (0, 3, 12, 15), (2, 1, 14, 13), (11, 12, 13, 9), (9, 13, 14, 8), (11, 10, 15, 12), (11, 9, 16, 17), (9, 8, 18, 16), (10, 11, 17, 19), (16, 18, 19, 17)])
me_plane_002.polygons.foreach_set('material_index', [0, 0, 0, 0, 0, 0, 0, 0, 0, 0, 0, 0, 0, 0, 1, 1, 1, 1])
me_plane_002.materials.append(mat_lines)
me_plane_002.materials.append(mat_net)
me_plane_002.use_remesh_preserve_volume = False
me_plane_002.use_remesh_preserve_attributes = False
me_plane_002.use_mirror_vertex_groups = False
me_plane_002.update()
me_plane_001 = bpy.data.meshes.new('Plane.001')
me_plane_001.from_pydata([(18.34, 5.483, 0.01076), (18.34, 0.2878, 0.01076), (16.5, 0.2878, 0.01076), (16.5, 5.483, 0.01076), (16.6, 5.383, 0.01076), (18.24, 5.383, 0.01076), (16.6, 0.3878, 0.01076), (18.24, 0.3878, 0.01076)], [], [(1, 2, 6, 7), (0, 1, 7, 5), (0, 5, 4, 3), (2, 3, 4, 6)])
me_plane_001.materials.append(mat_lines)
me_plane_001.use_remesh_preserve_volume = False
me_plane_001.use_remesh_preserve_attributes = False
me_plane_001.use_mirror_vertex_groups = False
me_plane_001.update()
me_plane = bpy.data.meshes.new('Plane')
me_plane.from_pydata([(11.74, 5.483, 0.01076), (11.74, 0.2878, 0.01076), (9.899, 0.2878, 0.01076), (9.899, 5.483, 0.01076), (9.999, 5.383, 0.01076), (11.64, 5.383, 0.01076), (9.999, 0.3878, 0.01076), (11.64, 0.3878, 0.01076)], [], [(1, 2, 6, 7), (0, 1, 7, 5), (0, 5, 4, 3), (2, 3, 4, 6)])
me_plane.materials.append(mat_lines)
me_plane.use_remesh_preserve_volume = False
me_plane.use_remesh_preserve_attributes = False
me_plane.use_mirror_vertex_groups = False
me_plane.update()
me_circle_002 = bpy.data.meshes.new('Circle.002')
me_circle_002.from_pydata([(6.551, 0.9908, 0.01074), (6.215, 1.4, 0.01074), (5.966, 1.867, 0.01074), (5.812, 2.373, 0.01074), (5.76, 2.9, 0.01074), (5.812, 3.427, 0.01074), (5.966, 3.933, 0.01074), (6.215, 4.4, 0.01074), (6.551, 4.809, 0.01074), (6.479, 0.9191, 0.01074), (6.131, 1.344, 0.01074), (5.872, 1.828, 0.01074), (5.712, 2.353, 0.01074), (5.659, 2.9, 0.01074), (5.712, 3.447, 0.01074), (5.872, 3.972, 0.01074), (6.131, 4.456, 0.01074), (6.479, 4.881, 0.01074), (6.755, 0.8229, 0.01074), (6.755, 4.977, 0.01074), (6.691, 0.7449, 0.01074), (6.691, 5.055, 0.01074)], [], [(1, 0, 9, 10), (2, 1, 10, 11), (3, 2, 11, 12), (3, 4, 13, 12), (4, 5, 14, 13), (6, 5, 14, 15), (6, 7, 16, 15), (8, 7, 16, 17), (0, 18, 20, 9), (8, 19, 21, 17)])
me_circle_002.materials.append(mat_lines)
me_circle_002.use_remesh_preserve_volume = False
me_circle_002.use_remesh_preserve_attributes = False
me_circle_002.use_mirror_vertex_groups = False
me_circle_002.update()
me_plane_097 = bpy.data.meshes.new('Plane.097')
me_plane_097.from_pydata([(11.74, 7.383, 0.01076), (11.74, -1.712, 0.01076), (6.699, -1.712, 0.01076), (6.699, 7.383, 0.01076), (6.799, 7.283, 0.01076), (11.64, 7.283, 0.01076), (6.799, -1.612, 0.01076), (11.64, -1.612, 0.01076)], [], [(1, 2, 6, 7), (0, 1, 7, 5), (0, 5, 4, 3), (2, 3, 4, 6)])
me_plane_097.materials.append(mat_lines)
me_plane_097.use_remesh_preserve_volume = False
me_plane_097.use_remesh_preserve_attributes = False
me_plane_097.use_mirror_vertex_groups = False
me_plane_097.update()
me_circle = bpy.data.meshes.new('Circle')
me_circle.from_pydata([(-1.391, 4.809, 0.01074), (-1.055, 4.4, 0.01074), (-0.8055, 3.933, 0.01074), (-0.6519, 3.427, 0.01074), (-0.6, 2.9, 0.01074), (-0.6519, 2.373, 0.01074), (-0.8055, 1.867, 0.01074), (-1.055, 1.4, 0.01074), (-1.391, 0.9908, 0.01074), (-1.8, 0.655, 0.01074), (-2.267, 0.4055, 0.01074), (-2.773, 0.2519, 0.01074), (-3.3, 0.2, 0.01074), (-3.827, 0.2519, 0.01074), (-4.333, 0.4055, 0.01074), (-4.8, 0.655, 0.01074), (-5.209, 0.9908, 0.01074), (-5.545, 1.4, 0.01074), (-5.794, 1.867, 0.01074), (-5.948, 2.373, 0.01074), (-6.0, 2.9, 0.01074), (-5.948, 3.427, 0.01074), (-5.794, 3.933, 0.01074), (-5.545, 4.4, 0.01074), (-5.209, 4.809, 0.01074), (-4.8, 5.145, 0.01074), (-4.333, 5.394, 0.01074), (-3.827, 5.548, 0.01074), (-3.3, 5.6, 0.01074), (-2.773, 5.548, 0.01074), (-2.267, 5.394, 0.01074), (-1.8, 5.145, 0.01074), (-1.319, 4.881, 0.01074), (-0.9707, 4.456, 0.01074), (-0.7118, 3.972, 0.01074), (-0.5524, 3.447, 0.01074), (-0.4986, 2.9, 0.01074), (-0.5524, 2.353, 0.01074), (-0.7118, 1.828, 0.01074), (-0.9707, 1.344, 0.01074), (-1.319, 0.9191, 0.01074), (-1.744, 0.5707, 0.01074), (-2.228, 0.3118, 0.01074), (-2.753, 0.1524, 0.01074), (-3.3, 0.09858, 0.01074), (-3.847, 0.1524, 0.01074), (-4.372, 0.3118, 0.01074), (-4.856, 0.5707, 0.01074), (-5.281, 0.9191, 0.01074), (-5.629, 1.344, 0.01074), (-5.888, 1.828, 0.01074), (-6.048, 2.353, 0.01074), (-6.101, 2.9, 0.01074), (-6.048, 3.447, 0.01074), (-5.888, 3.972, 0.01074), (-5.629, 4.456, 0.01074), (-5.281, 4.881, 0.01074), (-4.856, 5.229, 0.01074), (-4.372, 5.488, 0.01074), (-3.847, 5.648, 0.01074), (-3.3, 5.701, 0.01074), (-2.753, 5.648, 0.01074), (-2.228, 5.488, 0.01074), (-1.744, 5.229, 0.01074)], [], [(0, 1, 33, 32), (1, 2, 34, 33), (3, 2, 34, 35), (3, 4, 36, 35), (5, 4, 36, 37), (5, 6, 38, 37), (6, 7, 39, 38), (8, 7, 39, 40), (9, 8, 40, 41), (10, 9, 41, 42), (11, 10, 42, 43), (12, 11, 43, 44), (12, 13, 45, 44), (14, 13, 45, 46), (15, 14, 46, 47), (16, 15, 47, 48), (17, 16, 48, 49), (18, 17, 49, 50), (19, 18, 50, 51), (19, 20, 52, 51), (20, 21, 53, 52), (22, 21, 53, 54), (22, 23, 55, 54), (24, 23, 55, 56), (24, 25, 57, 56), (25, 26, 58, 57), (27, 26, 58, 59), (28, 27, 59, 60), (29, 28, 60, 61), (30, 29, 61, 62), (30, 31, 63, 62), (31, 0, 32, 63)])
me_circle.materials.append(mat_lines)
me_circle.use_remesh_preserve_volume = False
me_circle.use_remesh_preserve_attributes = False
me_circle.use_mirror_vertex_groups = False
me_circle.update()
me_plane_096 = bpy.data.meshes.new('Plane.096')
me_plane_096.from_pydata([(-3.35, -6.312, 0.01076), (-3.35, 11.98, 0.01076), (-3.35, 11.88, 0.01076), (-3.35, -6.212, 0.01076), (-3.25, -6.212, 0.01076), (-3.25, 11.88, 0.01076), (-3.25, 11.98, 0.01076), (-3.25, -6.312, 0.01076)], [], [(0, 1, 2, 3), (1, 0, 7, 6), (0, 3, 4, 7), (2, 1, 6, 5), (3, 2, 5, 4), (5, 6, 7, 4)])
me_plane_096.materials.append(mat_lines)
me_plane_096.use_remesh_preserve_volume = False
me_plane_096.use_remesh_preserve_attributes = False
me_plane_096.use_mirror_vertex_groups = False
me_plane_096.update()
me_plane_095 = bpy.data.meshes.new('Plane.095')
me_plane_095.from_pydata([(11.74, 11.98, 0.01076), (11.74, -6.312, 0.01076), (-18.34, -6.312, 0.01076), (-18.34, 11.98, 0.01076), (-18.24, 11.88, 0.01076), (11.64, 11.88, 0.01076), (-18.24, -6.212, 0.01076), (11.64, -6.212, 0.01076)], [], [(1, 2, 6, 7), (0, 1, 7, 5), (0, 5, 4, 3), (2, 3, 4, 6)])
me_plane_095.materials.append(mat_lines)
me_plane_095.use_remesh_preserve_volume = False
me_plane_095.use_remesh_preserve_attributes = False
me_plane_095.use_mirror_vertex_groups = False
me_plane_095.update()
me_plane_093 = bpy.data.meshes.new('Plane.093')
me_plane_093.from_pydata([(12.6, 16.12, 0.0001214), (12.6, -7.35, 0.0001214), (-19.2, -7.35, 0.0001214), (-19.2, 16.12, 0.0001214), (13.6, -8.25, 0.0001214), (-20.2, -8.25, 0.0001214), (-20.2, 17.12, 0.0001214), (13.6, 17.12, 0.0001214), (-7.3, 16.12, 0.0001214), (0.9003, 16.12, 0.0001214), (0.9003, 13.02, 0.0001214), (-7.3, 13.02, 0.0001214), (-19.2, -4.88, 0.0001214), (12.6, -4.88, 0.0001214), (12.6, -3.88, 0.0001214), (-19.2, -3.88, 0.0001214)], [(12, 15), (13, 14)], [(2, 3, 6, 5), (1, 2, 5, 4), (3, 0, 7, 6), (0, 1, 4, 7), (8, 9, 10, 11)])
me_plane_093.materials.append(mat_pavement)
me_plane_093.use_remesh_preserve_volume = False
me_plane_093.use_remesh_preserve_attributes = False
me_plane_093.use_mirror_vertex_groups = False
me_plane_093.update()
me_plane_091 = bpy.data.meshes.new('Plane.091')
me_plane_091.from_pydata([(12.74, 12.18, 0.01012), (12.74, -7.412, 0.01012), (-19.34, -7.412, 0.01012), (-19.34, 12.18, 0.01012), (0.8473, 13.08, 0.01012), (-7.247, 13.08, 0.01012), (0.8473, 16.18, 0.01012), (12.74, 16.18, 0.01012), (-7.247, 16.18, 0.01012), (-19.34, 16.18, 0.01012)], [], [(4, 5, 2, 1), (0, 4, 1), (5, 3, 2), (4, 0, 7, 6), (3, 5, 8, 9)])
me_plane_091.materials.append(mat_grass)
me_plane_091.use_remesh_preserve_volume = False
me_plane_091.use_remesh_preserve_attributes = False
me_plane_091.use_mirror_vertex_groups = False
me_plane_091.update()
me_sphere = bpy.data.meshes.new('Sphere')
me_sphere.from_pydata([(-1.333e-06, 1.25e-06, 31.62), (-22.88, 16.62, 14.14), (8.74, 26.9, 14.14), (28.28, 4.856e-07, 14.14), (-8.74, 26.9, -14.14), (22.88, 16.62, -14.14), (-28.28, -7.508e-07, -14.14), (1.432e-06, -1.515e-06, -31.62), (-13.45, 9.772, 26.9), (5.137, 15.81, 26.9), (-8.313, 25.58, 16.63), (-26.9, 5.941e-07, 16.63), (16.63, 1.043e-06, 26.9), (21.76, 15.81, 16.63), (-30.08, 9.772, -1.941e-06), (-18.59, 25.58, -2.13e-06), (4.973e-08, 31.62, -1.581e-06), (18.59, 25.58, -5.047e-07), (30.08, 9.772, 6.886e-07), (-21.76, 15.81, -16.63), (8.313, 25.58, -16.63), (26.9, -8.593e-07, -16.63), (-16.63, -1.308e-06, -26.9), (-5.137, 15.81, -26.9), (13.45, 9.772, -26.9), (-24.33, 17.68, -2.035e-06), (-20.73, 21.1, 7.071), (-21.46, 21.63, -2.082e-06), (-19.66, 23.34, 3.536), (-22.53, 19.39, 3.536), (-22.9, 19.65, -2.059e-06), (-20.02, 23.61, -2.106e-06), (-20.2, 22.22, 5.303), (-19.12, 24.46, 1.768), (-21.63, 20.25, 5.303), (-23.43, 18.53, 1.768), (-20.56, 22.49, 1.768), (-21.1, 21.37, 3.536), (-22.0, 20.51, 1.768), (-22.18, 20.64, -2.071e-06), (-20.74, 22.62, -2.094e-06), (-19.93, 22.78, 4.419), (-19.39, 23.9, 2.652), (-22.08, 19.82, 4.419), (-22.98, 18.96, 2.652), (-21.01, 22.06, 0.8839), (-20.11, 22.92, 2.652), (-21.82, 20.38, 3.536), (-20.38, 22.36, 3.536), (-21.73, 21.07, 0.8839), (-22.26, 19.95, 2.652), (-20.29, 23.05, 0.8839), (-19.57, 24.04, 0.8839), (-19.84, 23.48, 1.768), (-20.83, 21.93, 2.652), (-21.55, 20.94, 2.652), (-21.28, 21.5, 1.768), (-23.16, 19.09, 0.8839), (-22.45, 20.08, 0.8839), (-22.71, 19.52, 1.768), (-21.37, 20.81, 4.419), (-20.65, 21.8, 4.419), (-20.92, 21.24, 5.303), (-6.725, 4.886, 29.26), (-18.17, 13.2, 20.52), (2.569, 7.906, 29.26), (6.939, 21.36, 20.52), (0.2137, 26.24, 15.38), (-15.6, 21.1, 15.38), (-24.89, 8.312, 15.38), (-29.18, 4.886, -7.071), (-26.48, 13.2, 7.071), (-13.66, 26.24, -7.071), (4.37, 29.26, 7.071), (-4.37, 29.26, -7.071), (13.66, 26.24, 7.071), (20.73, 21.1, -7.071), (-25.02, 7.906, -15.38), (-15.25, 21.36, -15.38), (-0.2137, 26.24, -15.38), (15.6, 21.1, -15.38), (-22.45, -1.03e-06, -20.52), (-8.313, -1.412e-06, -29.26), (-6.939, 21.36, -20.52), (-2.569, 7.906, -29.26), (18.17, 13.2, -20.52), (6.725, 4.886, -29.26), (-10.88, 17.68, 21.76), (-4.156, 12.79, 26.9), (-1.588, 20.7, 21.76), (-20.17, 4.886, 21.76), (-28.49, 4.886, 8.313), (-4.156, 28.6, 8.313), (-13.45, 25.58, 8.313), (-9.294, 28.6, -1.855e-06), (-25.92, 12.79, -8.313), (-20.17, 20.7, -8.313), (4.156, 28.6, -8.313), (9.294, 28.6, -1.043e-06), (13.45, 25.58, -8.313), (-13.45, 15.81, -21.76), (-19.19, 7.906, -21.76), (-10.88, 7.906, -26.9), (10.88, 17.68, -21.76), (1.588, 20.7, -21.76), (4.156, 12.79, -26.9), (-19.08, 24.81, 0.4419)], [], [(9, 13, 12), (3, 12, 13), (18, 3, 13), (13, 17, 18), (21, 18, 5), (30, 25, 19), (26, 32, 10), (25, 35, 1), (34, 26, 1), (31, 40, 19), (40, 27, 19), (27, 39, 19), (39, 30, 19), (32, 41, 10), (41, 28, 10), (28, 42, 10), (42, 33, 10), (51, 36, 45), (45, 40, 51), (31, 51, 40), (40, 45, 27), (51, 31, 52), (52, 53, 51), (36, 51, 53), (53, 52, 33), (42, 28, 46), (46, 53, 42), (33, 42, 53), (53, 46, 36), (54, 36, 46), (46, 48, 54), (37, 54, 48), (48, 46, 28), (54, 37, 55), (55, 56, 54), (36, 54, 56), (56, 55, 38), (49, 27, 45), (45, 56, 49), (38, 49, 56), (56, 45, 36), (50, 38, 55), (55, 47, 50), (29, 50, 47), (47, 55, 37), (30, 57, 25), (57, 35, 25), (57, 30, 58), (58, 59, 57), (35, 57, 59), (59, 58, 38), (50, 29, 44), (44, 59, 50), (38, 50, 59), (59, 44, 35), (49, 38, 58), (58, 39, 49), (27, 49, 39), (39, 58, 30), (60, 34, 43), (43, 47, 60), (37, 60, 47), (47, 43, 29), (60, 37, 61), (61, 62, 60), (34, 60, 62), (62, 61, 32), (34, 62, 26), (62, 32, 26), (41, 32, 61), (61, 48, 41), (28, 41, 48), (48, 61, 37), (35, 44, 1), (44, 29, 1), (29, 43, 1), (43, 34, 1), (68, 10, 87), (87, 64, 68), (1, 68, 64), (64, 87, 8), (88, 8, 87), (87, 89, 88), (9, 88, 89), (89, 87, 10), (67, 2, 66), (66, 89, 67), (10, 67, 89), (89, 66, 9), (88, 9, 65), (65, 63, 88), (8, 88, 63), (65, 0, 63), (90, 11, 69), (69, 64, 90), (8, 90, 64), (64, 69, 1), (9, 66, 13), (66, 2, 13), (0, 65, 12), (65, 9, 12), (91, 14, 71), (71, 69, 91), (11, 91, 69), (69, 71, 1), (92, 16, 73), (73, 67, 92), (10, 92, 67), (67, 73, 2), (92, 10, 93), (93, 94, 92), (16, 92, 94), (94, 93, 15), (72, 4, 74), (74, 94, 72), (15, 72, 94), (94, 74, 16), (17, 76, 18), (76, 5, 18), (2, 75, 13), (75, 17, 13), (77, 19, 95), (95, 70, 77), (6, 77, 70), (70, 95, 14), (78, 4, 72), (72, 96, 78), (19, 78, 96), (96, 72, 15), (79, 20, 97), (97, 74, 79), (4, 79, 74), (74, 97, 16), (98, 16, 97), (97, 99, 98), (17, 98, 99), (99, 97, 20), (80, 5, 76), (76, 99, 80), (20, 80, 99), (99, 76, 17), (98, 17, 75), (75, 73, 98), (16, 98, 73), (73, 75, 2), (100, 23, 83), (83, 78, 100), (19, 100, 78), (78, 83, 4), (100, 19, 101), (101, 102, 100), (23, 100, 102), (102, 101, 22), (82, 7, 84), (84, 102, 82), (22, 82, 102), (102, 84, 23), (81, 22, 101), (101, 77, 81), (6, 81, 77), (77, 101, 19), (103, 24, 85), (85, 80, 103), (20, 103, 80), (80, 85, 5), (103, 20, 104), (104, 105, 103), (24, 103, 105), (105, 104, 23), (84, 7, 86), (86, 105, 84), (23, 84, 105), (105, 86, 24), (83, 23, 104), (104, 79, 83), (4, 83, 79), (79, 104, 20), (5, 85, 21), (85, 24, 21), (14, 95, 25), (95, 19, 25), (1, 71, 25), (71, 14, 25), (10, 68, 26), (68, 1, 26), (19, 96, 31), (96, 15, 31), (15, 93, 33), (93, 10, 33), (52, 106, 33), (106, 15, 33), (15, 106, 31), (106, 52, 31)])
me_sphere.use_remesh_preserve_volume = False
me_sphere.use_remesh_preserve_attributes = False
me_sphere.use_mirror_vertex_groups = False
me_sphere.update()
me_plane_092 = bpy.data.meshes.new('Plane.092')
me_plane_092.from_pydata([(30.21, 0.5004, 0.0001214), (30.21, -24.87, 0.0001214), (-3.59, -24.87, 0.0001214), (-3.59, 0.5004, 0.0001214), (21.76, -24.87, 0.0001214), (13.31, -24.87, 0.0001214), (4.86, -24.87, 0.0001214), (21.76, 0.5004, 0.0001214), (13.31, 0.5004, 0.0001214), (4.86, 0.5004, 0.0001214), (30.21, -7.956, 0.0001214), (30.21, -16.41, 0.0001214), (-3.59, -16.41, 0.0001214), (-3.59, -7.956, 0.0001214), (21.76, -7.956, 0.0001214), (21.76, -16.41, 0.0001214), (13.31, -7.956, 0.0001214), (13.31, -16.41, 0.0001214), (4.86, -7.956, 0.0001214), (4.86, -16.41, 0.0001214)], [], [(10, 0, 7, 14), (14, 15, 11, 10), (15, 4, 1, 11), (8, 16, 14, 7), (16, 17, 15, 14), (17, 5, 4, 15), (9, 18, 16, 8), (18, 19, 17, 16), (19, 6, 5, 17), (3, 13, 18, 9), (13, 12, 19, 18), (12, 2, 6, 19)])
_ca = me_plane_092.color_attributes.new('Col', 'BYTE_COLOR', 'CORNER')
_ca.data.foreach_set('color', [0.0, 0.0, 0.0, 0.5922, 0.0, 0.0, 0.0, 0.003922, 0.0, 0.0, 0.0, 0.0, 0.0, 0.0, 0.0, 0.7529, 0.0, 0.0, 0.0, 0.007843, 0.0, 0.0, 0.0, 0.0, 0.0, 0.0, 0.0, 0.651, 0.0, 0.0, 0.0, 0.007843, 0.0, 0.0, 0.0, 0.0, 0.0, 0.0, 0.0, 0.7333, 0.0, 0.0, 0.0, 0.04706, 0.0, 0.0, 0.0, 0.0, 0.0, 0.0, 0.0, 0.8078, 0.0, 0.0, 0.0, 0.05098, 0.0, 0.0, 0.0, 0.0, 0.0, 0.0, 0.0, 0.7529, 0.0, 0.0, 0.0, 0.02353, 0.0, 0.0, 0.0, 0.0, 0.0, 0.0, 0.0, 0.8824, 0.0, 0.0, 0.0, 0.02353, 0.0, 0.0, 0.0, 0.0, 0.0, 0.0, 0.0, 0.9608, 0.0, 0.0, 0.0, 0.03137, 0.0, 0.0, 0.0, 0.0, 0.0, 0.0, 0.0, 0.05882, 0.0, 0.0, 0.0, 0.05882, 0.0, 0.0, 0.0, 0.0, 0.0, 0.0, 0.0, 0.1137, 0.0, 0.0, 0.0, 0.04314, 0.0, 0.0, 0.0, 0.0, 0.0, 0.0, 0.0, 0.1843, 0.0, 0.0, 0.0, 0.03529, 0.0, 0.0, 0.0, 0.0, 0.0, 0.0, 0.0, 0.7529, 0.0, 0.0, 0.0, 0.04706, 0.0, 0.0, 0.0, 0.0, 0.0, 0.0, 0.0, 0.2588, 0.0, 0.0, 0.0, 0.02745, 0.0, 0.0, 0.0, 0.0, 0.0, 0.0, 0.0, 0.3412, 0.0, 0.0, 0.0, 0.01176, 0.0, 0.0, 0.0, 0.0, 0.0, 0.0, 0.0, 0.3922, 0.0, 0.0, 0.0, 0.01569, 0.0, 0.0, 0.0, 0.0, 0.0, 0.0, 0.0, 0.4667, 0.0, 0.0, 0.0, 0.06275, 0.0, 0.0, 0.0, 0.0])
me_plane_092.materials.append(mat_transparent)
me_plane_092.use_remesh_preserve_volume = False
me_plane_092.use_remesh_preserve_attributes = False
me_plane_092.use_mirror_vertex_groups = False
me_plane_092.update()

# ---- objects
ob_cube_005 = bpy.data.objects.new('Cube.005', me_cube_005)
ob_cube_004 = bpy.data.objects.new('Cube.004', me_cube_004)
ob_cube_003 = bpy.data.objects.new('Cube.003', me_cube_003)
ob_cube_002 = bpy.data.objects.new('Cube.002', me_cube_002)
ob_cube_001 = bpy.data.objects.new('Cube.001', me_cube_001)
ob_cube = bpy.data.objects.new('Cube', me_cube)
ob_plane_010 = bpy.data.objects.new('Plane.010', me_plane_004)
ob_circle_006 = bpy.data.objects.new('Circle.006', me_circle_006)
ob_circle_005 = bpy.data.objects.new('Circle.005', me_circle_005)
ob_circle_004 = bpy.data.objects.new('Circle.004', me_circle_004)
ob_circle_003 = bpy.data.objects.new('Circle.003', me_circle_003)
ob_plane_009 = bpy.data.objects.new('Plane.009', me_plane_003)
ob_circle_002 = bpy.data.objects.new('Circle.002', me_circle_001)
ob_plane_008 = bpy.data.objects.new('Plane.008', me_plane_002)
ob_plane_007 = bpy.data.objects.new('Plane.007', me_plane_001)
ob_plane_006 = bpy.data.objects.new('Plane.006', me_plane)
ob_circle_001 = bpy.data.objects.new('Circle.001', me_circle_002)
ob_plane_004 = bpy.data.objects.new('Plane.004', me_plane_097)
ob_circle = bpy.data.objects.new('Circle', me_circle)
ob_plane_003 = bpy.data.objects.new('Plane.003', me_plane_096)
ob_plane_002 = bpy.data.objects.new('Plane.002', me_plane_095)
ob_plane_001 = bpy.data.objects.new('Plane.001', me_plane_093)
ob_plane_039 = bpy.data.objects.new('Plane.039', me_plane_091)
ob_camera = bpy.data.objects.new('Camera', cam_camera_001)
ob_lamp_001 = bpy.data.objects.new('Lamp.001', None)
ob_sphere = bpy.data.objects.new('Sphere', me_sphere)
ob_lamp = bpy.data.objects.new('Lamp', light_lamp)
ob_plane = bpy.data.objects.new('Plane', me_plane_092)

# ---- transforms, parenting, visibility, modifiers, constraints
ob_cube_005.location = (0.0, 0.0, 0.0)
ob_cube_005.lock_rotations_4d = False
ob_cube_005.empty_display_type = 'ARROWS'
ob_cube_005.color = (0.0, 0.0, 0.0, 1.0)
ob_cube_005.lineart.crease_threshold = 0.0
ob_cube_004.location = (0.0, 0.0, 0.0)
ob_cube_004.lock_rotations_4d = False
ob_cube_004.empty_display_type = 'ARROWS'
ob_cube_004.color = (0.0, 0.0, 0.0, 1.0)
ob_cube_004.lineart.crease_threshold = 0.0
ob_cube_003.location = (0.0, 0.0, 0.0)
ob_cube_003.lock_rotations_4d = False
ob_cube_003.empty_display_type = 'ARROWS'
ob_cube_003.color = (0.0, 0.0, 0.0, 1.0)
ob_cube_003.lineart.crease_threshold = 0.0
ob_cube_002.location = (0.0, 0.0, 0.0)
ob_cube_002.lock_rotations_4d = False
ob_cube_002.empty_display_type = 'ARROWS'
ob_cube_002.color = (0.0, 0.0, 0.0, 1.0)
ob_cube_002.lineart.crease_threshold = 0.0
ob_cube_001.location = (0.0, 0.0, 0.0)
ob_cube_001.lock_rotations_4d = False
ob_cube_001.empty_display_type = 'ARROWS'
ob_cube_001.color = (0.0, 0.0, 0.0, 1.0)
ob_cube_001.lineart.crease_threshold = 0.0
ob_cube.location = (0.0, 0.0, 0.0)
ob_cube.lock_rotations_4d = False
ob_cube.empty_display_type = 'ARROWS'
ob_cube.color = (0.0, 0.0, 0.0, 1.0)
ob_cube.lineart.crease_threshold = 0.0
ob_plane_010.location = (0.0, 0.0, 0.0)
ob_plane_010.lock_rotations_4d = False
ob_plane_010.empty_display_type = 'ARROWS'
ob_plane_010.color = (0.0, 0.0, 0.0, 1.0)
ob_plane_010.lineart.crease_threshold = 0.0
ob_circle_006.location = (0.0, 0.0, 0.0)
ob_circle_006.lock_rotations_4d = False
ob_circle_006.empty_display_type = 'ARROWS'
ob_circle_006.color = (0.0, 0.0, 0.0, 1.0)
ob_circle_006.lineart.crease_threshold = 0.0
ob_circle_005.location = (0.0, 0.0, 0.0)
ob_circle_005.lock_rotations_4d = False
ob_circle_005.empty_display_type = 'ARROWS'
ob_circle_005.color = (0.0, 0.0, 0.0, 1.0)
ob_circle_005.lineart.crease_threshold = 0.0
ob_circle_004.location = (0.0, 0.0, 0.0)
ob_circle_004.lock_rotations_4d = False
ob_circle_004.empty_display_type = 'ARROWS'
ob_circle_004.color = (0.0, 0.0, 0.0, 1.0)
ob_circle_004.lineart.crease_threshold = 0.0
ob_circle_003.location = (0.0, 0.0, 0.0)
ob_circle_003.lock_rotations_4d = False
ob_circle_003.empty_display_type = 'ARROWS'
ob_circle_003.color = (0.0, 0.0, 0.0, 1.0)
ob_circle_003.lineart.crease_threshold = 0.0
ob_plane_009.location = (0.0, 0.0, 0.0)
ob_plane_009.scale = (-1.0, 1.0, 1.0)
ob_plane_009.lock_rotations_4d = False
ob_plane_009.empty_display_type = 'ARROWS'
ob_plane_009.color = (0.0, 0.0, 0.0, 1.0)
ob_plane_009.lineart.crease_threshold = 0.0
ob_circle_002.location = (0.0, 0.0, 0.0)
ob_circle_002.scale = (-1.0, 1.0, 1.0)
ob_circle_002.lock_rotations_4d = False
ob_circle_002.empty_display_type = 'ARROWS'
ob_circle_002.color = (0.0, 0.0, 0.0, 1.0)
ob_circle_002.lineart.crease_threshold = 0.0
ob_plane_008.location = (0.0, 0.0, 0.0)
ob_plane_008.scale = (-1.0, 1.0, 1.0)
ob_plane_008.lock_rotations_4d = False
ob_plane_008.empty_display_type = 'ARROWS'
ob_plane_008.color = (0.0, 0.0, 0.0, 1.0)
ob_plane_008.lineart.crease_threshold = 0.0
ob_plane_007.location = (0.0, 0.0, 0.0)
ob_plane_007.scale = (-1.0, 1.0, 1.0)
ob_plane_007.lock_rotations_4d = False
ob_plane_007.empty_display_type = 'ARROWS'
ob_plane_007.color = (0.0, 0.0, 0.0, 1.0)
ob_plane_007.lineart.crease_threshold = 0.0
ob_plane_006.location = (0.0, 0.0, 0.0)
ob_plane_006.lock_rotations_4d = False
ob_plane_006.empty_display_type = 'ARROWS'
ob_plane_006.color = (0.0, 0.0, 0.0, 1.0)
ob_plane_006.lineart.crease_threshold = 0.0
ob_circle_001.location = (0.0, 0.0, 0.0)
ob_circle_001.lock_rotations_4d = False
ob_circle_001.empty_display_type = 'ARROWS'
ob_circle_001.color = (0.0, 0.0, 0.0, 1.0)
ob_circle_001.lineart.crease_threshold = 0.0
ob_plane_004.location = (0.0, 0.0, 0.0)
ob_plane_004.lock_rotations_4d = False
ob_plane_004.empty_display_type = 'ARROWS'
ob_plane_004.color = (0.0, 0.0, 0.0, 1.0)
ob_plane_004.lineart.crease_threshold = 0.0
ob_circle.location = (0.0, 0.0, 0.0)
ob_circle.lock_rotations_4d = False
ob_circle.empty_display_type = 'ARROWS'
ob_circle.color = (0.0, 0.0, 0.0, 1.0)
ob_circle.lineart.crease_threshold = 0.0
ob_plane_003.location = (0.0, 0.0, 0.0)
ob_plane_003.lock_rotations_4d = False
ob_plane_003.empty_display_type = 'ARROWS'
ob_plane_003.color = (0.0, 0.0, 0.0, 1.0)
ob_plane_003.lineart.crease_threshold = 0.0
ob_plane_002.location = (0.0, 0.0, 0.0)
ob_plane_002.lock_rotations_4d = False
ob_plane_002.empty_display_type = 'ARROWS'
ob_plane_002.color = (0.0, 0.0, 0.0, 1.0)
ob_plane_002.lineart.crease_threshold = 0.0
ob_plane_001.location = (0.0, 0.0, 0.0)
ob_plane_001.lock_rotations_4d = False
ob_plane_001.empty_display_type = 'ARROWS'
ob_plane_001.color = (0.0, 0.0, 0.0, 1.0)
ob_plane_001.lineart.crease_threshold = 0.0
ob_plane_039.location = (0.0, 0.0, 0.0)
ob_plane_039.lock_rotations_4d = False
ob_plane_039.empty_display_type = 'ARROWS'
ob_plane_039.color = (0.0, 0.0, 0.0, 1.0)
ob_plane_039.lineart.crease_threshold = 0.0
ob_camera.location = (13.0, -10.0, 11.6)
ob_camera.rotation_euler = (1.047, 0.0, 0.7854)
ob_camera.lock_rotations_4d = False
ob_camera.empty_display_type = 'ARROWS'
ob_camera.color = (0.0, 0.0, 0.0, 1.0)
ob_camera.lineart.crease_threshold = 0.0
ob_lamp_001.location = (-0.02993, 0.1261, 0.07312)
ob_lamp_001.rotation_euler = (1.571, -0.0, 1.571)
ob_lamp_001.track_axis = 'NEG_Z'
ob_lamp_001.up_axis = 'Y'
ob_lamp_001.lock_rotations_4d = False
ob_lamp_001.empty_display_type = 'ARROWS'
ob_lamp_001.empty_image_offset = (0.0, 0.0)
ob_lamp_001.color = (0.0, 0.0, 0.0, 1.0)
ob_lamp_001.lineart.crease_threshold = 0.0
ob_sphere.location = (-0.02993, 0.1261, 0.07312)
ob_sphere.rotation_euler = (1.571, -0.0, 1.571)
ob_sphere.lock_rotations_4d = False
ob_sphere.empty_display_type = 'ARROWS'
ob_sphere.color = (0.0, 0.0, 0.0, 1.0)
ob_sphere.show_instancer_for_render = False
ob_sphere.instance_type = 'VERTS'
ob_sphere.use_instance_vertices_rotation = True
ob_sphere.lineart.crease_threshold = 0.0
ob_lamp.parent = ob_sphere
ob_lamp.matrix_parent_inverse = Matrix(((-4.371e-08, 1.0, -2.118e-22, -0.1261), (4.371e-08, 1.911e-15, 1.0, -0.07312), (1.0, 4.371e-08, -4.371e-08, 0.02993), (0.0, 0.0, 0.0, 1.0)))
ob_lamp.location = (-0.02993, 0.1261, 0.07312)
ob_lamp.rotation_euler = (1.571, -0.0, 1.571)
ob_lamp.lock_rotations_4d = False
ob_lamp.empty_display_type = 'ARROWS'
ob_lamp.color = (0.0, 0.0, 0.0, 1.0)
ob_lamp.lineart.crease_threshold = 0.0
ob_plane.location = (-16.61, 16.62, 0.0)
ob_plane.lock_rotations_4d = False
ob_plane.empty_display_type = 'ARROWS'
ob_plane.color = (0.0, 0.0, 0.0, 1.0)
ob_plane.lineart.crease_threshold = 0.0

# ---- collection membership
col_collection_1.objects.link(ob_cube_005)
col_collection_1.objects.link(ob_cube_004)
col_collection_1.objects.link(ob_cube_003)
col_collection_1.objects.link(ob_cube_002)
col_collection_1.objects.link(ob_cube_001)
col_collection_1.objects.link(ob_cube)
col_collection_1.objects.link(ob_plane_010)
col_collection_1.objects.link(ob_circle_006)
col_collection_1.objects.link(ob_circle_005)
col_collection_1.objects.link(ob_circle_004)
col_collection_1.objects.link(ob_circle_003)
col_collection_1.objects.link(ob_plane_009)
col_collection_1.objects.link(ob_circle_002)
col_collection_1.objects.link(ob_plane_008)
col_collection_1.objects.link(ob_plane_007)
col_collection_1.objects.link(ob_plane_006)
col_collection_1.objects.link(ob_circle_001)
col_collection_1.objects.link(ob_plane_004)
col_collection_1.objects.link(ob_circle)
col_collection_1.objects.link(ob_plane_003)
col_collection_1.objects.link(ob_plane_002)
col_collection_1.objects.link(ob_plane_001)
col_collection_1.objects.link(ob_plane_039)
col_collection_2.objects.link(ob_camera)
col_collection_3.objects.link(ob_lamp_001)
col_collection_3.objects.link(ob_sphere)
col_collection_3.objects.link(ob_lamp)
col_collection_4.objects.link(ob_plane)

# ---- scene / render settings (as saved in the file)
scene.camera = ob_camera
scene.frame_start = 1; scene.frame_end = 250; scene.frame_set(11)
scene.render.engine = 'BLENDER_EEVEE_NEXT'
scene.render.image_settings.color_mode = 'RGB'
scene.render.image_settings.compression = 90
scene.render.resolution_x = 512
scene.render.resolution_y = 512
scene.render.pixel_aspect_x = 100.0
scene.render.pixel_aspect_y = 100.0
scene.render.fps = 25
scene.render.dither_intensity = 0.0
scene.render.use_compositing = False
scene.render.use_sequencer = False
scene.render.bake_bias = 0.0
scene.render.use_stamp_time = False
scene.render.use_stamp_date = False
scene.render.use_stamp_frame = False
scene.render.use_stamp_camera = False
scene.render.use_stamp_scene = False
scene.render.use_stamp_filename = False
scene.render.use_stamp_render_time = False
scene.render.stamp_font_size = 0
scene.cycles.use_denoising = False
scene.cycles.samples = 10
scene.cycles.sampling_pattern = 'TABULATED_SOBOL'
scene.cycles.light_sampling_threshold = 0.0
scene.cycles.use_adaptive_sampling = False
scene.cycles.use_light_tree = False
scene.cycles.blur_glossy = 0.0
scene.cycles.volume_bounces = 1
scene.cycles.pixel_filter_type = 'GAUSSIAN'
scene.cycles.sample_clamp_indirect = 0.0
scene.view_settings.view_transform = 'Raw'
bpy.context.view_layer.update()
